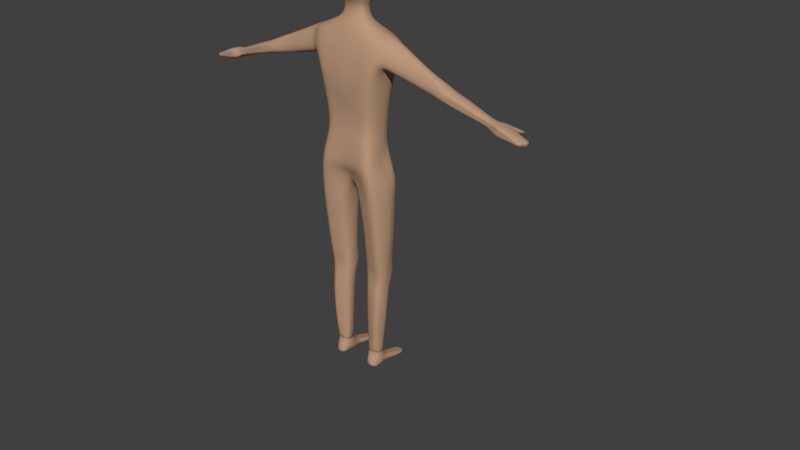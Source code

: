 # Source: default_dude.blend  (saved by Blender 3.6.11; exported with 4.5.12 LTS)
import bpy
from mathutils import Matrix  # noqa: F401  (used for matrix-valued properties, if any)

bpy.ops.wm.read_factory_settings(use_empty=True)
scene = bpy.context.scene
scene.name = 'Scene'

# ---- collections
col_collection_1 = bpy.data.collections.new('Collection 1'); scene.collection.children.link(col_collection_1)

# ---- materials (node trees are filled in below, after node groups)
mat_material = bpy.data.materials.new('Material')
mat_material.use_transparent_shadow = False

# ---- material node trees
mat_material.use_nodes = True; mat_material.node_tree.nodes.clear()
_N = mat_material.node_tree.nodes; _L = mat_material.node_tree.links
n0 = _N.new('ShaderNodeBsdfPrincipled'); n0.name = 'Principled BSDF'; n0.location = (10, 300)
n0.distribution = 'GGX'
n0.subsurface_method = 'RANDOM_WALK_SKIN'
n0.inputs[0].default_value = (0.5126, 0.3162, 0.1964, 1.0)
n0.inputs[2].default_value = 1.0
n0.inputs[3].default_value = 1.45
n0.inputs[27].default_value = (0.0, 0.0, 0.0, 1.0)
n0.inputs[28].default_value = 1.0
n1 = _N.new('ShaderNodeOutputMaterial'); n1.name = 'Material Output'; n1.location = (300, 300)
_L.new(n0.outputs[0], n1.inputs[0])
n1.is_active_output = True

# ---- world
world_world = bpy.data.worlds.new('World'); scene.world = world_world
world_world.color = (0.05088, 0.05088, 0.05088)
world_world.use_sun_shadow = False
world_world.sun_shadow_jitter_overblur = 0.0
world_world.cycles.sampling_method = 'MANUAL'

# ---- meshes
me_circle = bpy.data.meshes.new('Circle')
me_circle.from_pydata([(-6.548e-10, 0.5, 5.588e-09), (-0.09755, 0.4904, 5.588e-09), (-0.1913, 0.4619, 5.588e-09), (-0.2778, 0.4157, 5.588e-09), (-0.3536, 0.3536, 5.588e-09), (-0.4157, 0.2778, 5.588e-09), (-0.4619, 0.1913, 5.588e-09), (-0.4904, 0.09755, 5.588e-09), (-0.5, 9.546e-09, 5.588e-09), (-0.4904, -0.09755, 5.588e-09), (-0.4619, -0.1913, 5.588e-09), (-0.4157, -0.2778, 5.588e-09), (-0.3536, -0.3536, 5.588e-09), (-0.2778, -0.4157, 5.588e-09), (-0.1913, -0.4619, 5.588e-09), (-0.09755, -0.4904, 5.588e-09), (-6.548e-10, -0.5, 5.588e-09), (0.09755, -0.4904, 5.588e-09), (0.1913, -0.4619, 5.588e-09), (0.2778, -0.4157, 5.588e-09), (0.3536, -0.3536, 5.588e-09), (0.4157, -0.2778, 5.588e-09), (0.4619, -0.1913, 5.588e-09), (0.4904, -0.09755, 5.588e-09), (0.5, 9.546e-09, 5.588e-09), (0.4904, 0.09755, 5.588e-09), (0.4619, 0.1913, 5.588e-09), (0.4157, 0.2778, 5.588e-09), (0.3536, 0.3536, 5.588e-09), (0.2778, 0.4157, 5.588e-09), (0.1913, 0.4619, 5.588e-09), (0.09755, 0.4904, 5.588e-09), (-6.548e-10, 9.546e-09, 0.5), (-0.09755, 9.546e-09, 0.4904), (-0.1913, 9.546e-09, 0.4619), (-0.2778, 9.546e-09, 0.4157), (-0.3536, 9.546e-09, 0.3536), (-0.4157, 9.546e-09, 0.2778), (-0.4619, 9.546e-09, 0.1913), (-0.4904, 9.546e-09, 0.09755), (-0.5, 1.7e-08, -1.863e-09), (-0.4904, 2.445e-08, -0.09755), (-0.4619, 2.445e-08, -0.1913), (-0.4157, 3.935e-08, -0.2778), (-0.3536, 3.935e-08, -0.3536), (-0.2778, 3.935e-08, -0.4157), (-0.1913, 3.935e-08, -0.4619), (-0.09755, 3.935e-08, -0.4904), (-6.548e-10, 9.546e-09, -0.5), (0.09755, 3.935e-08, -0.4904), (0.1913, 3.935e-08, -0.4619), (0.2778, 3.935e-08, -0.4157), (0.3536, 3.935e-08, -0.3536), (0.4157, 3.935e-08, -0.2778), (0.4619, 2.445e-08, -0.1913), (0.4904, 2.445e-08, -0.09755), (0.5, 1.7e-08, -1.863e-09), (0.4904, 9.546e-09, 0.09755), (0.4619, 9.546e-09, 0.1913), (0.4157, 9.546e-09, 0.2778), (0.3536, 9.546e-09, 0.3536), (0.2778, 9.546e-09, 0.4157), (0.1913, 9.546e-09, 0.4619), (0.09755, 9.546e-09, 0.4904), (8.891e-09, 2.328e-08, 0.5), (1.425e-08, -0.09755, 0.4904), (1.425e-08, -0.1913, 0.4619), (2.915e-08, -0.2778, 0.4157), (2.915e-08, -0.3536, 0.3536), (2.915e-08, -0.4157, 0.2778), (2.915e-08, -0.4619, 0.1913), (2.915e-08, -0.4904, 0.09755), (2.915e-08, -0.5, -1.863e-09), (2.915e-08, -0.4904, -0.09755), (-6.548e-10, -0.4619, -0.1913), (-6.548e-10, -0.4157, -0.2778), (-6.548e-10, -0.3536, -0.3536), (-6.548e-10, -0.2778, -0.4157), (-1.556e-08, -0.1913, -0.4619), (-1.556e-08, -0.09755, -0.4904), (8.891e-09, 2.328e-08, -0.5), (-2.301e-08, 0.09755, -0.4904), (-3.046e-08, 0.1913, -0.4619), (-3.046e-08, 0.2778, -0.4157), (-3.046e-08, 0.3536, -0.3536), (-3.046e-08, 0.4157, -0.2778), (-3.046e-08, 0.4619, -0.1913), (-3.046e-08, 0.4904, -0.09755), (-3.046e-08, 0.5, -1.863e-09), (-6.548e-10, 0.4904, 0.09755), (-6.548e-10, 0.4619, 0.1913), (-6.548e-10, 0.4157, 0.2778), (-6.548e-10, 0.3536, 0.3536), (-6.548e-10, 0.2778, 0.4157), (-6.548e-10, 0.1913, 0.4619), (6.796e-09, 0.09755, 0.4904)], [(1, 0), (2, 1), (3, 2), (4, 3), (5, 4), (6, 5), (7, 6), (8, 7), (9, 8), (10, 9), (11, 10), (12, 11), (13, 12), (14, 13), (15, 14), (16, 15), (17, 16), (18, 17), (19, 18), (20, 19), (21, 20), (22, 21), (23, 22), (24, 23), (25, 24), (26, 25), (27, 26), (28, 27), (29, 28), (30, 29), (31, 30), (0, 31), (33, 32), (34, 33), (35, 34), (36, 35), (37, 36), (38, 37), (39, 38), (40, 39), (41, 40), (42, 41), (43, 42), (44, 43), (45, 44), (46, 45), (47, 46), (48, 47), (49, 48), (50, 49), (51, 50), (52, 51), (53, 52), (54, 53), (55, 54), (56, 55), (57, 56), (58, 57), (59, 58), (60, 59), (61, 60), (62, 61), (63, 62), (32, 63), (65, 64), (66, 65), (67, 66), (68, 67), (69, 68), (70, 69), (71, 70), (72, 71), (73, 72), (74, 73), (75, 74), (76, 75), (77, 76), (78, 77), (79, 78), (80, 79), (81, 80), (82, 81), (83, 82), (84, 83), (85, 84), (86, 85), (87, 86), (88, 87), (89, 88), (90, 89), (91, 90), (92, 91), (93, 92), (94, 93), (95, 94), (64, 95)], [])
_uv = me_circle.uv_layers.new(name='UVMap')
_uv.uv.foreach_set('vector', [])
me_circle.update()
me_cube = bpy.data.meshes.new('Cube')
me_cube.from_pydata([(0.1107, 0.08732, 0.8904), (0.1068, -0.04324, 0.9116), (0.106, -0.0128, 1.004), (0.1058, 0.02292, 1.006), (0.1308, 0.06298, 1.324), (0.1208, -0.05319, 1.325), (0.1659, -0.05352, 1.271), (0.1602, 0.05626, 1.269), (0.108, 0.08737, 1.198), (0.09919, -0.08275, 1.215), (0.1376, -0.03935, 1.238), (0.1329, 0.05581, 1.236), (0.1251, 0.07577, 1.271), (0.1312, -0.08576, 1.267), (0.1762, -0.02597, 1.31), (0.1758, 0.0234, 1.312), (0.0919, 0.06617, 1.008), (0.09352, -0.05387, 1.003), (0.1113, 1.586e-05, 0.8772), (0.1113, 0.04239, 0.888), (0.0, 0.07949, 0.9037), (0.0, -0.06393, 0.9284), (0.0, 0.06392, 1.344), (0.0, -0.05785, 1.344), (0.0, 0.0859, 1.123), (0.0, -0.08489, 1.11), (0.0, 0.09048, 1.222), (0.0, -0.08314, 1.241), (0.0, -0.07704, 1.039), (0.0, 0.07215, 1.015), (0.0, 0.04084, 1.386), (0.0, -0.0459, 1.362), (0.3286, -0.01275, 1.216), (0.3157, -0.002634, 1.188), (0.3309, 0.04184, 1.211), (0.3493, 0.02597, 1.242), (0.3438, -0.002556, 1.242), (0.3196, 0.03446, 1.185), (0.3781, -0.01713, 1.198), (0.3785, 0.04837, 1.197), (0.3881, 0.03789, 1.219), (0.3847, -0.007501, 1.221), (0.289, -0.0067, 1.264), (0.2934, 0.02824, 1.262), (0.2739, 0.04496, 1.226), (0.2306, -0.009432, 1.21), (0.2682, -0.02505, 1.233), (0.231, 0.04011, 1.209), (0.1394, -0.007077, 0.7997), (0.1361, -0.05477, 0.7942), (0.0, -0.01458, 0.7869), (0.0, 0.007816, 0.7866), (0.0, -0.04357, 0.7856), (0.1388, 0.0281, 0.8034), (0.1134, 0.1009, 0.8214), (0.0, 0.04315, 0.8076), (0.1449, -0.007387, 0.7455), (0.1279, -0.05147, 0.7436), (0.02797, -0.0144, 0.7202), (0.02795, 0.01906, 0.7202), (0.03948, -0.04057, 0.7192), (0.1445, 0.02001, 0.7452), (0.1248, 0.08247, 0.7288), (0.03946, 0.06392, 0.7071), (0.1227, -0.003873, 0.3903), (0.1155, -0.04918, 0.3997), (0.039, -0.009245, 0.4028), (0.03881, 0.01346, 0.402), (0.04689, -0.03876, 0.406), (0.1225, 0.01489, 0.3897), (0.1129, 0.03933, 0.4084), (0.0474, 0.03003, 0.4019), (0.1051, 0.01026, 0.1208), (0.09849, -0.009724, 0.1226), (0.05069, 0.007258, 0.1197), (0.04692, 0.02296, 0.1195), (0.0548, -0.01029, 0.1224), (0.1047, 0.02323, 0.1208), (0.1, 0.04853, 0.1248), (0.05375, 0.03665, 0.1198), (0.04701, -0.04201, 0.5785), (0.1251, -0.0527, 0.5833), (0.03725, -0.01106, 0.5904), (0.04657, 0.04742, 0.5788), (0.0372, 0.01629, 0.5906), (0.1385, -0.00532, 0.5936), (0.1382, 0.01762, 0.5937), (0.1225, 0.0639, 0.582), (0.05086, 0.03985, 0.284), (0.043, 0.01668, 0.2845), (0.12, 0.0001009, 0.2812), (0.1195, 0.01712, 0.281), (0.1105, 0.05499, 0.2844), (0.1086, -0.02405, 0.2886), (0.04797, -0.00243, 0.2858), (0.05228, -0.01446, 0.2895), (0.04663, -0.04187, 0.4406), (0.03872, -0.009449, 0.4416), (0.047, 0.03255, 0.4404), (0.126, -0.00438, 0.4331), (0.1173, -0.05235, 0.4366), (0.03841, 0.01377, 0.4419), (0.1259, 0.0153, 0.4336), (0.1152, 0.04351, 0.4369), (0.04096, 0.01401, 0.3635), (0.1203, 0.01481, 0.3526), (0.1112, 0.04565, 0.3534), (0.04312, -0.006286, 0.3646), (0.04896, 0.035, 0.3626), (0.1207, -0.002767, 0.3533), (0.1105, -0.03334, 0.3627), (0.05207, -0.02336, 0.3677), (0.1151, -0.04649, 0.4722), (0.03819, 0.01451, 0.4744), (0.1285, 0.01601, 0.4686), (0.1168, 0.04837, 0.4589), (0.0504, -0.03607, 0.4742), (0.03837, -0.009413, 0.474), (0.04711, 0.03637, 0.4707), (0.1288, -0.004402, 0.4683), (0.09574, -0.0189, 0.05186), (0.05311, -0.01959, 0.0538), (0.05619, 0.04027, 0.08614), (0.09731, 0.04046, 0.08666), (0.1033, 0.02246, 0.08633), (0.05773, -0.007529, 0.08523), (0.0502, 0.02219, 0.08465), (0.05379, 0.007257, 0.08499), (0.09623, -0.007652, 0.08592), (0.1034, 0.01052, 0.08597), (0.1026, -0.09034, 0.0279), (0.05263, -0.09114, 0.02932), (0.09795, -0.1284, 0.01565), (0.05767, -0.128, 0.01759), (0.09691, -0.1292, 0.01556), (0.05744, -0.1297, 0.01615), (0.09784, -0.1281, 0.01642), (0.05765, -0.1272, 0.01496), (0.1026, -0.07887, 0.01171), (0.05679, -0.07909, 0.0116), (0.09708, 0.007749, 0.02334), (0.05271, 0.03323, 1.378), (0.09706, 0.05744, 0.02285), (0.05674, 0.05732, 0.02273), (0.09642, 0.05534, 0.04724), (0.05742, 0.05525, 0.04763), (0.09613, 0.04342, 0.06751), (0.05693, 0.04301, 0.06718), (0.1038, 0.02088, 0.0623), (0.1042, 0.008948, 0.06152), (0.107, 0.02118, 0.04505), (0.1071, 0.007795, 0.04508), (0.1007, 0.02225, 0.02837), (0.1013, 0.007001, 0.02926), (0.09725, 0.03478, 0.01885), (0.05224, -0.03357, 1.36), (0.1048, -0.1005, 0.01836), (0.1075, -0.07935, 0.02462), (0.103, -0.02931, 0.03641), (0.09708, -0.03096, 0.01934), (0.05663, -0.02612, 0.02497), (0.04623, 0.02289, 0.04712), (0.04627, 0.007225, 0.04672), (0.05746, 0.03394, 0.01823), (0.05667, 0.007271, 0.02342), (0.05622, -0.04943, 0.03875), (0.05519, -0.1031, 0.02179), (0.05885, -0.1286, 0.01683), (0.05862, -0.1289, 0.01622), (0.05448, -0.09682, 0.01431), (0.05778, -0.04617, 0.02237), (0.05006, 0.005737, 0.03187), (0.05092, -0.007132, 0.05135), (0.05513, -0.02695, 0.03361), (0.05325, -0.007103, 0.02629), (0.05211, -0.08745, 0.01789), (0.05732, -0.05167, 0.02648), (0.05258, -0.009486, 0.03266), (0.0, 0.03891, 1.437), (0.0, -0.03147, 1.418), (0.03785, 0.02976, 1.433), (0.03664, -0.02183, 1.419), (0.0, 0.07951, 1.485), (0.0, -0.06415, 1.432), (0.05167, 0.0646, 1.476), (0.04878, -0.04684, 1.432), (0.0, 0.07647, 1.583), (0.0, -0.07173, 1.518), (0.05411, 0.06276, 1.582), (0.07134, -0.05127, 1.535), (0.0, 0.05102, 1.605), (0.0, -0.05785, 1.589), (0.05575, 0.03503, 1.602), (0.05607, -0.04149, 1.591), (0.0, 0.002396, 1.617), (0.0, -0.01586, 1.614), (0.03793, -0.0002985, 1.617), (0.0379, -0.01305, 1.615), (0.1056, 0.004327, 1.005), (0.1827, -0.001522, 1.321), (0.1368, 0.005822, 1.222), (0.1112, 0.02214, 0.8822), (0.346, 0.01528, 1.24), (0.3161, 0.02028, 1.19), (0.3664, 0.00476, 1.173), (0.2334, 0.01664, 1.207), (0.2906, 0.01021, 1.266), (0.1391, 0.01089, 0.8011), (0.1446, 0.006298, 0.7451), (0.1224, 0.005852, 0.3899), (0.1047, 0.01633, 0.1208), (0.1381, 0.006065, 0.5936), (0.1195, 0.008072, 0.2811), (0.1257, 0.005897, 0.4334), (0.1202, 0.00582, 0.3528), (0.1285, 0.005934, 0.4685), (0.0558, -0.0002845, 1.369), (0.04008, 0.005285, 1.424), (0.06467, 0.002128, 1.448), (0.0, -0.006683, 1.615), (0.08319, -0.0007113, 1.552), (0.05955, -0.004035, 1.597), (0.03444, -0.006588, 1.615), (0.367, 0.04296, 1.177), (0.3812, 0.01213, 1.226), (0.3678, -0.008016, 1.178), (0.4071, 0.01217, 1.163), (0.4066, 0.04556, 1.169), (0.4218, 0.01317, 1.212), (0.4169, -0.02052, 1.194), (0.4081, -0.0213, 1.168), (0.4188, 0.04525, 1.201), (0.4496, 0.01119, 1.152), (0.4493, 0.04328, 1.157), (0.4631, 0.01271, 1.196), (0.4581, -0.0209, 1.184), (0.4481, -0.02071, 1.156), (0.4613, 0.04386, 1.19), (0.5598, 0.005626, 1.118), (0.5631, 0.02344, 1.126), (0.5714, 0.006439, 1.148), (0.5697, -0.01266, 1.14), (0.5633, -0.01213, 1.125), (0.5706, 0.02418, 1.144), (0.5934, 0.005547, 1.104), (0.5957, 0.03772, 1.109), (0.6088, 0.00629, 1.143), (0.6088, -0.02883, 1.136), (0.5969, -0.02784, 1.109), (0.6106, 0.03886, 1.142), (0.7002, 0.0007579, 1.085), (0.6861, 0.03471, 1.096), (0.7078, 0.0009521, 1.102), (0.6944, -0.01802, 1.1), (0.6911, -0.01734, 1.094), (0.6901, 0.03537, 1.105), (0.6316, -0.02521, 1.124), (0.6386, 0.01109, 1.133), (0.6236, 0.01024, 1.097), (0.6238, -0.02463, 1.107), (0.6352, 0.03806, 1.132), (0.6232, 0.03705, 1.105), (0.6525, -0.05525, 1.11), (0.6494, -0.05518, 1.104), (0.6504, -0.05496, 1.105), (0.6527, -0.05495, 1.109), (0.4129, -0.01678, 1.18), (0.4122, 0.04064, 1.184), (0.4532, -0.01706, 1.17), (0.4553, 0.03948, 1.174), (0.5667, -0.01041, 1.133), (0.5668, 0.02154, 1.135), (0.6053, -0.02629, 1.122), (0.6035, 0.03599, 1.126), (0.7015, 0.0005792, 1.095), (0.692, -0.01684, 1.097), (0.6875, 0.03393, 1.101), (0.6301, 0.03515, 1.118), (0.6201, -0.0242, 1.118), (0.6511, -0.05367, 1.107), (0.6501, -0.05543, 1.107), (0.6509, -0.01941, 1.119), (0.6667, -0.01874, 1.112), (0.6825, -0.01807, 1.105), (0.644, 0.007959, 1.095), (0.6656, 0.005482, 1.093), (0.6874, 0.003027, 1.09), (0.6492, 0.03714, 1.125), (0.6641, 0.03633, 1.117), (0.6789, 0.03551, 1.11), (0.6947, 0.003628, 1.106), (0.6759, 0.006151, 1.115), (0.657, 0.00869, 1.124), (0.6781, -0.01746, 1.096), (0.6602, -0.01804, 1.099), (0.6425, -0.01864, 1.101), (0.6739, 0.03474, 1.098), (0.6565, 0.03546, 1.1), (0.6393, 0.0362, 1.103), (0.6458, 0.03435, 1.114), (0.6619, 0.03356, 1.109), (0.6779, 0.03277, 1.104), (0.6477, -0.01689, 1.11), (0.6645, -0.01631, 1.105), (0.6814, -0.01574, 1.101), (0.1087, -0.006392, 0.9405), (0.09391, 0.07675, 0.9491), (0.09243, -0.04855, 0.9572), (0.1085, 0.03266, 0.9471), (0.0, -0.07041, 0.9836), (0.0, 0.07582, 0.9596), (0.1084, 0.01323, 0.9436), (0.1193, 0.03936, 1.121), (0.09993, 0.07677, 1.103), (0.08861, -0.07321, 1.109), (0.0, 0.07344, 1.069), (0.0, -0.08231, 1.074), (0.1218, -0.02608, 1.121), (0.1212, 0.005075, 1.114), (0.1215, -0.049, 0.8529), (0.1254, -0.003531, 0.8384), (0.1251, 0.03525, 0.8457), (0.1121, 0.0941, 0.8559), (0.0, 0.08034, 0.8461), (0.0, -0.05863, 0.857), (0.1251, 0.01652, 0.8416), (0.2028, 0.02451, 1.3), (0.1864, 0.05366, 1.259), (0.1894, -0.04697, 1.262), (0.2022, -0.02154, 1.3), (0.159, -0.03247, 1.232), (0.1555, 0.0522, 1.23), (0.2075, 0.001174, 1.308), (0.159, 0.008309, 1.219), (0.04322, -0.02427, 1.389), (0.0, -0.03414, 1.39), (0.04392, 0.02771, 1.404), (0.0, 0.03495, 1.41), (0.04539, 0.00223, 1.396), (0.0554, 0.0689, 1.545), (0.06297, -0.04989, 1.481), (0.0, 0.08366, 1.552), (0.0, -0.07063, 1.47), (0.08237, 0.002931, 1.505), (0.05537, 0.08341, 0.8971), (0.0654, 0.06345, 1.334), (0.05398, 0.08664, 1.16), (0.06253, 0.08312, 1.246), (0.04595, 0.06916, 1.012), (0.05672, 0.07201, 0.8145), (0.0821, 0.0732, 0.718), (0.08014, 0.03468, 0.4051), (0.07688, 0.04259, 0.1223), (0.08455, 0.05566, 0.5804), (0.08069, 0.04742, 0.2842), (0.08108, 0.03803, 0.4387), (0.08009, 0.04033, 0.358), (0.08197, 0.04237, 0.4648), (0.04695, 0.07628, 0.9543), (0.04996, 0.0751, 1.086), (0.05605, 0.08722, 0.851), (0.05341, -0.05358, 0.92), (0.06573, -0.05552, 1.343), (0.04959, -0.08382, 1.163), (0.06558, -0.08445, 1.254), (0.04676, -0.06546, 1.021), (0.06806, -0.04917, 0.7899), (0.08371, -0.04602, 0.7314), (0.08118, -0.04397, 0.4028), (0.07664, -0.01, 0.1225), (0.08606, -0.04735, 0.5809), (0.08044, -0.01925, 0.289), (0.08196, -0.04711, 0.4386), (0.08129, -0.02835, 0.3652), (0.08277, -0.04128, 0.4732), (0.04621, -0.05948, 0.9704), (0.04431, -0.07776, 1.092), (0.06074, -0.05382, 0.8549), (0.1446, -0.001151, 1.335), (0.1299, -0.02881, 1.329), (0.1399, 0.02626, 1.331), (0.5893, -0.02074, 1.138), (0.5901, 0.006364, 1.146), (0.5766, 0.005586, 1.111), (0.5801, -0.01999, 1.117), (0.5906, 0.03152, 1.143), (0.5794, 0.03058, 1.117), (0.5851, 0.02877, 1.131), (0.586, -0.01835, 1.127), (0.6327, -0.03474, 1.106), (0.6415, -0.04485, 1.106), (0.6319, -0.04607, 1.106), (0.6144, -0.03696, 1.108), (0.6386, -0.03512, 1.119), (0.6457, -0.04504, 1.114), (0.6379, -0.04644, 1.119), (0.6234, -0.03764, 1.127), (0.6205, -0.03542, 1.117), (0.6358, -0.04454, 1.112), (0.6301, -0.03461, 1.115), (0.6401, -0.04502, 1.111), (0.5897, -0.005908, 1.142), (0.6707, -0.007729, 1.113), (0.6349, -0.008307, 1.128), (0.6533, -0.008419, 1.121), (0.7016, -0.007815, 1.101), (0.6088, -0.009372, 1.14), (0.6887, -0.007043, 1.105), (0.6958, -0.007919, 1.089), (0.6973, -0.00708, 1.096), (0.6237, -0.00954, 1.103), (0.6829, -0.006946, 1.093), (0.6625, -0.008044, 1.096), (0.5952, -0.01235, 1.106), (0.643, -0.00929, 1.099), (0.5784, -0.007621, 1.114), (0.5903, 0.01948, 1.144), (0.6534, 0.02175, 1.124), (0.6097, 0.0232, 1.143), (0.6871, 0.01903, 1.108), (0.6371, 0.02303, 1.132), (0.6984, 0.01925, 1.104), (0.6703, 0.02039, 1.116), (0.6946, 0.01691, 1.098), (0.6933, 0.0174, 1.091), (0.6424, 0.0178, 1.098), (0.6235, 0.01793, 1.099), (0.578, 0.01841, 1.114), (0.5943, 0.01819, 1.106), (0.6812, 0.01752, 1.094), (0.6619, 0.01766, 1.096)], [], [(36, 32, 38, 41), (44, 43, 35, 34), (6, 14, 5, 13), (313, 8, 11, 312), (318, 200, 10, 317), (12, 4, 15, 7), (335, 334, 181, 179), (306, 16, 3, 308), (317, 10, 9, 314), (8, 12, 7, 11), (4, 345, 141, 380), (311, 198, 2, 305), (10, 6, 13, 9), (305, 2, 17, 307), (34, 35, 40, 39), (206, 42, 36, 202), (359, 348, 29, 315), (375, 365, 28, 309), (363, 364, 27, 25), (345, 347, 26, 22), (376, 363, 25, 316), (347, 346, 24, 26), (358, 344, 20, 310), (364, 362, 23, 27), (14, 379, 5), (46, 45, 33, 32), (42, 46, 32, 36), (205, 47, 37, 203), (47, 44, 34, 37), (202, 36, 41, 224), (203, 37, 223, 204), (37, 34, 39, 223), (32, 33, 225, 38), (331, 327, 44, 47), (333, 331, 47, 205), (329, 328, 46, 42), (328, 330, 45, 46), (332, 329, 42, 206), (327, 326, 43, 44), (320, 319, 49, 48), (349, 54, 62, 350), (322, 321, 53, 54), (360, 322, 54, 349), (377, 324, 52, 366), (325, 320, 48, 207), (372, 96, 68, 368), (50, 51, 59, 58), (366, 52, 60, 367), (52, 50, 58, 60), (51, 55, 63, 59), (207, 48, 56, 208), (54, 53, 61, 62), (48, 49, 57, 56), (89, 88, 79, 75), (96, 97, 66, 68), (101, 98, 71, 67), (213, 99, 64, 209), (103, 102, 69, 70), (99, 100, 65, 64), (355, 103, 70, 351), (97, 101, 67, 66), (75, 79, 122, 126), (212, 90, 72, 210), (92, 91, 77, 78), (90, 93, 73, 72), (354, 92, 78, 352), (94, 89, 75, 74), (371, 95, 76, 369), (95, 94, 74, 76), (58, 59, 84, 82), (350, 62, 87, 353), (56, 57, 81, 85), (62, 61, 86, 87), (208, 56, 85, 211), (59, 63, 83, 84), (60, 58, 82, 80), (367, 60, 80, 370), (111, 107, 94, 95), (373, 111, 95, 371), (107, 104, 89, 94), (356, 106, 92, 354), (109, 110, 93, 90), (106, 105, 91, 92), (214, 109, 90, 212), (104, 108, 88, 89), (117, 113, 101, 97), (357, 115, 103, 355), (119, 112, 100, 99), (115, 114, 102, 103), (215, 119, 99, 213), (113, 118, 98, 101), (116, 117, 97, 96), (374, 116, 96, 372), (67, 71, 108, 104), (209, 64, 109, 214), (70, 69, 105, 106), (64, 65, 110, 109), (351, 70, 106, 356), (66, 67, 104, 107), (368, 68, 111, 373), (68, 66, 107, 111), (370, 80, 116, 374), (80, 82, 117, 116), (84, 83, 118, 113), (211, 85, 119, 215), (87, 86, 114, 115), (85, 81, 112, 119), (353, 87, 115, 357), (82, 84, 113, 117), (79, 352, 78, 123, 122), (72, 73, 128, 129), (78, 77, 124, 123), (77, 210, 72, 129, 124), (123, 124, 129, 128, 125, 127, 126, 122), (74, 75, 126, 127), (73, 369, 76, 125, 128), (76, 74, 127, 125), (128, 125, 121, 120), (120, 121, 165, 131, 130), (130, 131, 166, 133, 132), (132, 133, 167, 135, 134), (134, 135, 168, 137, 136), (136, 137, 169, 139, 138), (140, 159, 160, 174, 164), (140, 164, 163, 154), (154, 163, 143, 142), (142, 143, 145, 144), (144, 145, 147, 146), (123, 146, 147, 122), (129, 149, 148, 124), (149, 151, 150, 148), (151, 153, 152, 150), (153, 140, 154, 152), (149, 129, 128, 120), (146, 123, 124, 148), (144, 146, 148, 150), (142, 144, 150, 152), (152, 154, 142), (151, 149, 120, 158), (120, 130, 157, 158), (130, 132, 134, 156, 157), (138, 139, 170, 160, 159), (151, 158, 159, 140, 153), (159, 158, 157, 138), (136, 138, 157, 156, 134), (127, 126, 161, 162), (162, 161, 163, 164, 171), (121, 125, 127, 162, 172), (161, 126, 122, 147, 145), (143, 163, 161, 145), (177, 174, 160, 173), (176, 170, 139, 175), (131, 175, 139, 169, 137, 168, 135, 167, 133, 166), (165, 176, 175, 131), (121, 173, 176, 165), (173, 160, 170, 176), (172, 177, 173, 121), (162, 171, 177, 172), (171, 164, 174, 177), (199, 378, 379, 14), (217, 180, 184, 218), (338, 336, 180, 217), (336, 337, 178, 180), (343, 339, 188, 220), (180, 178, 182, 184), (179, 181, 185, 183), (188, 186, 190, 192), (339, 341, 186, 188), (342, 340, 189, 187), (191, 193, 197, 195), (187, 189, 193, 191), (220, 188, 192, 221), (222, 219, 195, 197), (221, 192, 196, 222), (192, 190, 194, 196), (193, 221, 222, 197), (196, 194, 219, 222), (189, 220, 221, 193), (340, 343, 220, 189), (334, 338, 217, 181), (181, 217, 218, 185), (15, 380, 378, 199), (86, 211, 215, 114), (69, 209, 214, 105), (114, 215, 213, 102), (105, 214, 212, 91), (61, 208, 211, 86), (91, 212, 210, 77), (102, 213, 209, 69), (53, 207, 208, 61), (321, 325, 207, 53), (326, 332, 206, 43), (330, 333, 205, 45), (33, 203, 204, 225), (35, 202, 224, 40), (45, 205, 203, 33), (43, 206, 202, 35), (308, 3, 198, 311), (312, 11, 200, 318), (225, 204, 226, 230), (224, 41, 229, 228), (230, 226, 232, 236), (228, 229, 235, 234), (38, 225, 230, 266), (39, 40, 231, 267), (204, 223, 227, 226), (40, 224, 228, 231), (236, 232, 238, 242), (234, 235, 241, 240), (266, 230, 236, 268), (267, 231, 237, 269), (231, 228, 234, 237), (226, 227, 233, 232), (384, 415, 413, 248), (382, 401, 406, 246), (268, 236, 242, 270), (269, 237, 243, 271), (237, 234, 240, 243), (232, 233, 239, 238), (293, 411, 408, 254), (290, 407, 405, 252), (388, 384, 248, 272), (387, 385, 249, 273), (385, 416, 418, 249), (383, 427, 428, 244), (274, 409, 408, 250), (276, 423, 424, 251), (304, 293, 254, 275), (301, 289, 255, 276), (286, 429, 424, 250), (289, 419, 421, 255), (249, 418, 420, 260), (244, 428, 426, 258), (273, 249, 260, 277), (391, 390, 264, 263), (246, 406, 403, 257), (248, 413, 410, 259), (279, 263, 264, 280), (400, 394, 265, 280), (398, 391, 263, 279), (394, 395, 262, 265), (395, 398, 279, 262), (390, 400, 280, 264), (262, 279, 280, 265), (245, 273, 277, 261), (296, 301, 276, 251), (283, 304, 275, 253), (255, 421, 423, 276), (252, 405, 409, 274), (386, 387, 273, 245), (381, 388, 272, 247), (233, 269, 271, 239), (235, 268, 270, 241), (227, 267, 269, 233), (229, 266, 268, 235), (223, 39, 267, 227), (41, 38, 266, 229), (256, 278, 302, 281), (281, 302, 303, 282), (282, 303, 304, 283), (261, 277, 299, 298), (298, 299, 300, 297), (297, 300, 301, 296), (260, 420, 417, 287), (287, 417, 422, 288), (288, 422, 419, 289), (258, 426, 425, 284), (284, 425, 430, 285), (285, 430, 429, 286), (277, 260, 287, 299), (299, 287, 288, 300), (300, 288, 289, 301), (278, 259, 295, 302), (302, 295, 294, 303), (303, 294, 293, 304), (257, 403, 404, 292), (292, 404, 402, 291), (291, 402, 407, 290), (259, 410, 414, 295), (295, 414, 412, 294), (294, 412, 411, 293), (19, 308, 311, 201), (348, 358, 310, 29), (361, 375, 309, 21), (18, 305, 307, 1), (201, 311, 305, 18), (0, 306, 308, 19), (3, 312, 318, 198), (365, 376, 316, 28), (346, 359, 315, 24), (2, 317, 314, 17), (198, 318, 317, 2), (16, 313, 312, 3), (19, 201, 325, 321), (201, 18, 320, 325), (361, 21, 324, 377), (344, 0, 322, 360), (0, 19, 321, 322), (18, 1, 319, 320), (10, 200, 333, 330), (15, 199, 332, 326), (7, 15, 326, 327), (199, 14, 329, 332), (6, 10, 330, 328), (14, 6, 328, 329), (200, 11, 331, 333), (11, 7, 327, 331), (155, 216, 338, 334), (141, 30, 337, 336), (216, 141, 336, 338), (31, 155, 334, 335), (185, 218, 343, 340), (183, 185, 340, 342), (184, 182, 341, 339), (218, 184, 339, 343), (20, 344, 360, 323), (8, 313, 359, 346), (16, 306, 358, 348), (83, 353, 357, 118), (71, 351, 356, 108), (118, 357, 355, 98), (108, 356, 354, 88), (63, 350, 353, 83), (88, 354, 352, 79), (98, 355, 351, 71), (323, 360, 349, 55), (55, 349, 350, 63), (306, 0, 344, 358), (12, 8, 346, 347), (4, 12, 347, 345), (313, 16, 348, 359), (1, 361, 377, 319), (17, 314, 376, 365), (1, 307, 375, 361), (81, 370, 374, 112), (65, 368, 373, 110), (112, 374, 372, 100), (110, 373, 371, 93), (57, 367, 370, 81), (93, 371, 369, 73), (49, 366, 367, 57), (100, 372, 368, 65), (319, 377, 366, 49), (13, 5, 362, 364), (314, 9, 363, 376), (9, 13, 364, 363), (307, 17, 365, 375), (362, 155, 31, 23), (141, 345, 22, 30), (379, 378, 216, 155), (380, 15, 4), (5, 379, 155, 362), (378, 380, 141, 216), (241, 270, 388, 381), (239, 271, 387, 386), (238, 239, 427, 383), (243, 416, 385), (271, 243, 385, 387), (270, 242, 384, 388), (240, 241, 401, 382), (242, 415, 384), (259, 278, 399, 389), (389, 399, 400, 390), (247, 272, 397, 396), (396, 397, 398, 395), (256, 247, 396, 393), (393, 396, 395, 394), (272, 248, 392, 397), (397, 392, 391, 398), (278, 256, 393, 399), (399, 393, 394, 400), (248, 259, 389, 392), (392, 389, 390, 391), (401, 241, 381), (405, 407, 283, 253), (404, 403, 256, 281), (406, 401, 381, 247), (403, 406, 247, 256), (402, 404, 281, 282), (407, 402, 282, 283), (409, 405, 253, 275), (408, 409, 275, 254), (408, 411, 286, 250), (413, 415, 383, 244), (414, 410, 258, 284), (415, 242, 238, 383), (412, 414, 284, 285), (411, 412, 285, 286), (410, 413, 244, 258), (418, 416, 382, 246), (422, 417, 292, 291), (416, 243, 240, 382), (421, 419, 290, 252), (419, 422, 291, 290), (420, 418, 246, 257), (417, 420, 257, 292), (423, 421, 252, 274), (424, 423, 274, 250), (430, 425, 298, 297), (427, 239, 386), (429, 430, 297, 296), (428, 427, 386, 245), (426, 428, 245, 261), (424, 429, 296, 251), (425, 426, 261, 298)])
me_cube.polygons.foreach_set('use_smooth', [True] * 405)
_uv = me_cube.uv_layers.new(name='UVMap')
_uv.uv.foreach_set('vector', [0.1989, 0.4628, 0.1968, 0.4598, 0.1996, 0.4598, 0.2001, 0.4607, 0.2117, 0.4592, 0.2054, 0.4689, 0.202, 0.4628, 0.2045, 0.4599, 0.1458, 0.4724, 0.1748, 0.5064, 0.1462, 0.5345, 0.1177, 0.4715, 0.2816, 0.3406, 0.2887, 0.4189, 0.2534, 0.4333, 0.2359, 0.3469, 0.2021, 0.3327, 0.2018, 0.4056, 0.1502, 0.4317, 0.1683, 0.3452, 0.2621, 0.4736, 0.2528, 0.5386, 0.2231, 0.5081, 0.2546, 0.4729, 0.06749, 0.6647, 0.1481, 0.6638, 0.145, 0.7145, 0.06915, 0.6935, 0.2714, 0.2166, 0.2746, 0.2622, 0.2184, 0.2606, 0.2227, 0.2206, 0.1683, 0.3452, 0.1502, 0.4317, 0.09136, 0.4298, 0.1142, 0.3425, 0.2887, 0.4189, 0.2621, 0.4736, 0.2546, 0.4729, 0.2534, 0.4333, 0.2528, 0.5386, 0.3046, 0.5745, 0.2361, 0.6203, 0.2269, 0.5407, 0.2076, 0.2192, 0.2023, 0.2598, 0.1863, 0.2587, 0.1928, 0.2172, 0.1502, 0.4317, 0.1458, 0.4724, 0.1177, 0.4715, 0.09136, 0.4298, 0.1928, 0.2172, 0.1863, 0.2587, 0.137, 0.2552, 0.1448, 0.2213, 0.2045, 0.4599, 0.202, 0.4628, 0.2012, 0.4608, 0.2016, 0.4598, 0.2002, 0.4696, 0.1951, 0.4686, 0.1989, 0.4628, 0.2005, 0.4631, 0.3449, 0.3312, 0.3376, 0.2658, 0.4006, 0.2693, 0.4081, 0.3218, 0.08781, 0.2149, 0.07634, 0.2575, 0.01567, 0.2598, 0.03085, 0.2084, 0.04572, 0.3785, 0.05891, 0.4702, 8.37e-05, 0.4688, 8.388e-05, 0.3272, 0.3046, 0.5745, 0.3338, 0.4787, 0.4055, 0.4839, 0.3563, 0.6105, 0.06103, 0.318, 0.04572, 0.3785, 8.388e-05, 0.3272, 0.007876, 0.2935, 0.3338, 0.4787, 0.3522, 0.3966, 0.4156, 0.3742, 0.4055, 0.4839, 0.3305, 0.2149, 0.3234, 0.164, 0.3785, 0.157, 0.3896, 0.2132, 0.05891, 0.4702, 0.09335, 0.5641, 0.04053, 0.5937, 8.37e-05, 0.4688, 0.1748, 0.5064, 0.166, 0.5462, 0.1462, 0.5345, 0.1894, 0.459, 0.1907, 0.4415, 0.1985, 0.4562, 0.1968, 0.4598, 0.1951, 0.4686, 0.1894, 0.459, 0.1968, 0.4598, 0.1989, 0.4628, 0.201, 0.4396, 0.2113, 0.4418, 0.2028, 0.4563, 0.2007, 0.4558, 0.2113, 0.4418, 0.2117, 0.4592, 0.2045, 0.4599, 0.2028, 0.4563, 0.2005, 0.4631, 0.1989, 0.4628, 0.2001, 0.4607, 0.2006, 0.4608, 0.2007, 0.4558, 0.2028, 0.4563, 0.2013, 0.4588, 0.2007, 0.4587, 0.2028, 0.4563, 0.2045, 0.4599, 0.2016, 0.4598, 0.2013, 0.4588, 0.1968, 0.4598, 0.1985, 0.4562, 0.2, 0.4588, 0.1996, 0.4598, 0.2324, 0.4375, 0.2331, 0.466, 0.2117, 0.4592, 0.2113, 0.4418, 0.2014, 0.4226, 0.2324, 0.4375, 0.2113, 0.4418, 0.201, 0.4396, 0.1849, 0.4875, 0.1676, 0.4657, 0.1894, 0.459, 0.1951, 0.4686, 0.1676, 0.4657, 0.1705, 0.4366, 0.1907, 0.4415, 0.1894, 0.459, 0.1997, 0.4907, 0.1849, 0.4875, 0.1951, 0.4686, 0.2002, 0.4696, 0.2331, 0.466, 0.2142, 0.4885, 0.2054, 0.4689, 0.2117, 0.4592, 0.2001, 0.1568, 0.1667, 0.1588, 0.1808, 0.1301, 0.201, 0.138, 0.2813, 0.08909, 0.252, 0.133, 0.2251, 0.1128, 0.2277, 0.09599, 0.2601, 0.152, 0.2207, 0.16, 0.2145, 0.1393, 0.252, 0.133, 0.3023, 0.1265, 0.2601, 0.152, 0.252, 0.133, 0.2813, 0.08909, 0.125, 0.1259, 0.08323, 0.09303, 0.1204, 0.02915, 0.1506, 0.07965, 0.2102, 0.1589, 0.2001, 0.1568, 0.201, 0.138, 0.2075, 0.1391, 0.2087, 0.09879, 0.2087, 0.09866, 0.2088, 0.09872, 0.2088, 0.09879, 0.1711, 8.37e-05, 0.23, 0.0001277, 0.2099, 0.06211, 0.194, 0.0655, 0.1506, 0.07965, 0.1204, 0.02915, 0.1818, 0.07688, 0.1867, 0.09628, 0.1204, 0.02915, 0.1711, 8.37e-05, 0.194, 0.0655, 0.1818, 0.07688, 0.23, 0.0001277, 0.3106, 0.04523, 0.2304, 0.0792, 0.2099, 0.06211, 0.2075, 0.1391, 0.201, 0.138, 0.2036, 0.1222, 0.2065, 0.1226, 0.252, 0.133, 0.2145, 0.1393, 0.2093, 0.1225, 0.2251, 0.1128, 0.201, 0.138, 0.1808, 0.1301, 0.1917, 0.1157, 0.2036, 0.1222, 0.2089, 0.0988, 0.2089, 0.0988, 0.2089, 0.09881, 0.2089, 0.09881, 0.2087, 0.09866, 0.2088, 0.09857, 0.2088, 0.09869, 0.2088, 0.09872, 0.2089, 0.09857, 0.209, 0.09864, 0.2089, 0.09872, 0.2089, 0.09869, 0.2089, 0.09904, 0.2088, 0.09904, 0.2088, 0.09891, 0.2089, 0.09891, 0.2091, 0.09893, 0.2089, 0.09903, 0.2089, 0.0989, 0.209, 0.09889, 0.2088, 0.09904, 0.2086, 0.09892, 0.2088, 0.09887, 0.2088, 0.09891, 0.209, 0.09878, 0.2091, 0.09893, 0.209, 0.09889, 0.209, 0.0988, 0.2088, 0.09857, 0.2089, 0.09857, 0.2089, 0.09869, 0.2088, 0.09869, 0.2089, 0.09881, 0.2089, 0.09881, 0.2089, 0.09881, 0.2089, 0.09881, 0.2089, 0.09882, 0.2089, 0.09882, 0.2089, 0.09881, 0.2089, 0.09881, 0.2089, 0.09881, 0.2089, 0.09882, 0.2089, 0.09881, 0.2089, 0.09881, 0.2089, 0.09882, 0.2089, 0.09882, 0.2089, 0.09881, 0.2089, 0.09881, 0.2089, 0.09881, 0.2089, 0.09881, 0.2089, 0.09881, 0.2089, 0.09881, 0.2089, 0.0988, 0.2089, 0.0988, 0.2089, 0.09881, 0.2089, 0.09881, 0.2089, 0.09881, 0.2089, 0.0988, 0.2089, 0.09881, 0.2089, 0.09881, 0.2089, 0.0988, 0.2089, 0.0988, 0.2089, 0.09881, 0.2089, 0.09881, 0.194, 0.0655, 0.2099, 0.06211, 0.2093, 0.09573, 0.2082, 0.09588, 0.2277, 0.09599, 0.2251, 0.1128, 0.2116, 0.1004, 0.2111, 0.09864, 0.2036, 0.1222, 0.1917, 0.1157, 0.2065, 0.1006, 0.2085, 0.1022, 0.2251, 0.1128, 0.2093, 0.1225, 0.2094, 0.1021, 0.2116, 0.1004, 0.2065, 0.1226, 0.2036, 0.1222, 0.2085, 0.1022, 0.2089, 0.1022, 0.2099, 0.06211, 0.2304, 0.0792, 0.2106, 0.09686, 0.2093, 0.09573, 0.1818, 0.07688, 0.194, 0.0655, 0.2082, 0.09588, 0.2071, 0.09708, 0.1867, 0.09628, 0.1818, 0.07688, 0.2071, 0.09708, 0.2068, 0.09885, 0.2088, 0.09876, 0.2088, 0.09875, 0.2089, 0.0988, 0.2089, 0.0988, 0.2088, 0.0988, 0.2088, 0.09876, 0.2089, 0.0988, 0.2089, 0.09881, 0.2088, 0.09875, 0.2089, 0.09875, 0.2089, 0.0988, 0.2089, 0.0988, 0.2089, 0.0988, 0.2089, 0.09884, 0.2089, 0.09881, 0.2089, 0.09881, 0.2089, 0.09886, 0.2088, 0.09884, 0.2089, 0.09882, 0.2089, 0.09882, 0.2089, 0.09884, 0.2089, 0.09886, 0.2089, 0.09882, 0.2089, 0.09881, 0.2089, 0.09886, 0.2089, 0.09886, 0.2089, 0.09882, 0.2089, 0.09882, 0.2089, 0.09875, 0.2089, 0.09877, 0.2089, 0.0988, 0.2089, 0.0988, 0.2088, 0.0984, 0.209, 0.0984, 0.2089, 0.09857, 0.2088, 0.09857, 0.2092, 0.09875, 0.2092, 0.09898, 0.2091, 0.09893, 0.209, 0.09878, 0.2088, 0.09926, 0.2084, 0.09901, 0.2086, 0.09892, 0.2088, 0.09904, 0.2092, 0.09898, 0.209, 0.09924, 0.2089, 0.09903, 0.2091, 0.09893, 0.2089, 0.09926, 0.2088, 0.09926, 0.2088, 0.09904, 0.2089, 0.09904, 0.209, 0.0984, 0.2092, 0.09852, 0.209, 0.09864, 0.2089, 0.09857, 0.2086, 0.09854, 0.2088, 0.0984, 0.2088, 0.09857, 0.2087, 0.09866, 0.2085, 0.09877, 0.2086, 0.09854, 0.2087, 0.09866, 0.2087, 0.09879, 0.2089, 0.09869, 0.2089, 0.09872, 0.2089, 0.09877, 0.2089, 0.09875, 0.2089, 0.09891, 0.2088, 0.09891, 0.2089, 0.09886, 0.2089, 0.09886, 0.209, 0.09889, 0.2089, 0.0989, 0.2089, 0.09886, 0.2089, 0.09884, 0.2088, 0.09891, 0.2088, 0.09887, 0.2088, 0.09884, 0.2089, 0.09886, 0.209, 0.0988, 0.209, 0.09889, 0.2089, 0.09884, 0.2089, 0.0988, 0.2088, 0.09869, 0.2089, 0.09869, 0.2089, 0.09875, 0.2088, 0.09875, 0.2088, 0.09879, 0.2088, 0.09872, 0.2088, 0.09876, 0.2088, 0.0988, 0.2088, 0.09872, 0.2088, 0.09869, 0.2088, 0.09875, 0.2088, 0.09876, 0.2068, 0.09885, 0.2071, 0.09708, 0.2086, 0.09854, 0.2085, 0.09877, 0.2071, 0.09708, 0.2082, 0.09588, 0.2088, 0.0984, 0.2086, 0.09854, 0.2093, 0.09573, 0.2106, 0.09686, 0.2092, 0.09852, 0.209, 0.0984, 0.2089, 0.1022, 0.2085, 0.1022, 0.2088, 0.09926, 0.2089, 0.09926, 0.2116, 0.1004, 0.2094, 0.1021, 0.209, 0.09924, 0.2092, 0.09898, 0.2085, 0.1022, 0.2065, 0.1006, 0.2084, 0.09901, 0.2088, 0.09926, 0.2111, 0.09864, 0.2116, 0.1004, 0.2092, 0.09898, 0.2092, 0.09875, 0.2082, 0.09588, 0.2093, 0.09573, 0.209, 0.0984, 0.2088, 0.0984, 0.2089, 0.09881, 0.2089, 0.09881, 0.2089, 0.09881, 0.2089, 0.09881, 0.2089, 0.09881, 0.2089, 0.09881, 0.2089, 0.09881, 0.2089, 0.09881, 0.2089, 0.09881, 0.2089, 0.09881, 0.2089, 0.09881, 0.2089, 0.09881, 0.2089, 0.09881, 0.2089, 0.09881, 0.2089, 0.09881, 0.2089, 0.09881, 0.2089, 0.09881, 0.2089, 0.09881, 0.4548, 0.1547, 0.4608, 0.1697, 0.4609, 0.1794, 0.4541, 0.1947, 0.423, 0.1947, 0.4181, 0.1815, 0.4158, 0.1703, 0.4221, 0.1547, 0.2089, 0.09881, 0.2089, 0.09881, 0.2089, 0.09881, 0.2089, 0.09881, 0.2089, 0.09881, 0.2089, 0.09881, 0.2089, 0.09881, 0.2089, 0.09881, 0.2089, 0.09881, 0.2089, 0.09881, 0.2089, 0.09881, 0.2089, 0.09881, 0.2089, 0.09881, 0.488, 0.1545, 0.4158, 0.09261, 0.4545, 0.08321, 0.4856, 0.115, 0.4856, 0.115, 0.4545, 0.08321, 0.4718, 0.08525, 0.478, 0.08558, 0.479, 0.08672, 0.479, 0.08672, 0.478, 0.08558, 0.4784, 0.08556, 0.4788, 0.0857, 0.4789, 0.08591, 0.4789, 0.08591, 0.4788, 0.0857, 0.4788, 0.08569, 0.4788, 0.08568, 0.479, 0.08584, 0.479, 0.08584, 0.4788, 0.08568, 0.4788, 0.08565, 0.4788, 0.08562, 0.4791, 0.0858, 0.4791, 0.0858, 0.4788, 0.08562, 0.4788, 0.08509, 0.4789, 0.08449, 0.48, 0.08575, 0.4971, 0.07813, 0.4874, 0.08419, 0.4773, 0.07596, 0.4784, 0.06993, 0.4828, 0.06629, 0.4971, 0.07813, 0.4828, 0.06629, 0.4904, 0.05962, 0.5016, 0.06998, 0.5016, 0.06998, 0.4904, 0.05962, 0.4986, 0.05492, 0.5059, 0.06349, 0.5059, 0.06349, 0.4986, 0.05492, 0.4995, 0.04145, 0.5189, 0.0581, 0.5189, 0.0581, 0.4995, 0.04145, 0.499, 0.01823, 0.5442, 0.05201, 0.5612, 0.04798, 0.5442, 0.05201, 0.499, 0.01823, 0.4985, 8.37e-05, 0.5434, 0.1275, 0.5221, 0.1067, 0.5339, 0.0902, 0.5612, 0.09789, 0.5221, 0.1067, 0.5096, 0.09223, 0.5169, 0.08364, 0.5339, 0.0902, 0.5096, 0.09223, 0.5012, 0.08254, 0.5059, 0.07689, 0.5169, 0.08364, 0.5012, 0.08254, 0.4971, 0.07813, 0.5016, 0.06998, 0.5059, 0.07689, 0.5221, 0.1067, 0.5434, 0.1275, 0.488, 0.1545, 0.4856, 0.115, 0.5442, 0.05201, 0.5612, 0.04798, 0.5612, 0.09789, 0.5339, 0.0902, 0.5189, 0.0581, 0.5442, 0.05201, 0.5339, 0.0902, 0.5169, 0.08364, 0.5059, 0.06349, 0.5189, 0.0581, 0.5169, 0.08364, 0.5059, 0.07689, 0.5059, 0.07689, 0.5016, 0.06998, 0.5059, 0.06349, 0.5096, 0.09223, 0.5221, 0.1067, 0.4856, 0.115, 0.4886, 0.09472, 0.4856, 0.115, 0.479, 0.08672, 0.4798, 0.08658, 0.4886, 0.09472, 0.479, 0.08672, 0.4789, 0.08591, 0.479, 0.08584, 0.4793, 0.08611, 0.4798, 0.08658, 0.48, 0.08575, 0.4789, 0.08449, 0.4775, 0.07969, 0.4773, 0.07596, 0.4874, 0.08419, 0.5096, 0.09223, 0.4886, 0.09472, 0.4874, 0.08419, 0.4971, 0.07813, 0.5012, 0.08254, 0.4874, 0.08419, 0.4886, 0.09472, 0.4798, 0.08658, 0.48, 0.08575, 0.4791, 0.0858, 0.48, 0.08575, 0.4798, 0.08658, 0.4793, 0.08611, 0.479, 0.08584, 0.421, 0.04078, 0.4431, 0.008901, 0.4739, 0.04657, 0.4652, 0.05689, 0.4652, 0.05689, 0.4739, 0.04657, 0.4904, 0.05962, 0.4828, 0.06629, 0.4757, 0.06263, 0.4545, 0.08321, 0.4158, 0.09261, 0.421, 0.04078, 0.4652, 0.05689, 0.4565, 0.06798, 0.4739, 0.04657, 0.4431, 0.008901, 0.4985, 8.37e-05, 0.499, 0.01823, 0.4995, 0.04145, 0.4986, 0.05492, 0.4904, 0.05962, 0.4739, 0.04657, 0.4995, 0.04145, 0.4722, 0.06965, 0.4784, 0.06993, 0.4773, 0.07596, 0.4714, 0.07662, 0.4752, 0.08151, 0.4775, 0.07969, 0.4789, 0.08449, 0.4783, 0.08493, 0.478, 0.08558, 0.4783, 0.08493, 0.4789, 0.08449, 0.4788, 0.08509, 0.4788, 0.08562, 0.4788, 0.08565, 0.4788, 0.08568, 0.4788, 0.08569, 0.4788, 0.0857, 0.4784, 0.08556, 0.4718, 0.08525, 0.4752, 0.08151, 0.4783, 0.08493, 0.478, 0.08558, 0.4545, 0.08321, 0.4714, 0.07662, 0.4752, 0.08151, 0.4718, 0.08525, 0.4714, 0.07662, 0.4773, 0.07596, 0.4775, 0.07969, 0.4752, 0.08151, 0.4565, 0.06798, 0.4722, 0.06965, 0.4714, 0.07662, 0.4545, 0.08321, 0.4652, 0.05689, 0.4757, 0.06263, 0.4722, 0.06965, 0.4565, 0.06798, 0.4757, 0.06263, 0.4828, 0.06629, 0.4784, 0.06993, 0.4722, 0.06965, 0.1992, 0.5119, 0.1973, 0.5432, 0.166, 0.5462, 0.1748, 0.5064, 0.1871, 0.7071, 0.2295, 0.712, 0.2623, 0.8529, 0.1929, 0.7892, 0.19, 0.6617, 0.2328, 0.6661, 0.2295, 0.712, 0.1871, 0.7071, 0.2328, 0.6661, 0.3109, 0.6879, 0.3015, 0.7191, 0.2295, 0.712, 0.1848, 0.8353, 0.2484, 0.8877, 0.2344, 0.9224, 0.1768, 0.8814, 0.2295, 0.712, 0.3015, 0.7191, 0.33, 0.882, 0.2623, 0.8529, 0.06915, 0.6935, 0.145, 0.7145, 0.1106, 0.7499, 0.0401, 0.7396, 0.2344, 0.9224, 0.2867, 0.9637, 0.2345, 0.9976, 0.199, 0.9295, 0.2484, 0.8877, 0.3083, 0.9228, 0.2867, 0.9637, 0.2344, 0.9224, 0.03505, 0.8014, 0.1159, 0.8088, 0.1212, 0.8678, 0.03, 0.8632, 0.0723, 0.9583, 0.1387, 0.9139, 0.1528, 0.9543, 0.1369, 0.9936, 0.03, 0.8632, 0.1212, 0.8678, 0.1387, 0.9139, 0.0723, 0.9583, 0.1768, 0.8814, 0.2344, 0.9224, 0.199, 0.9295, 0.1694, 0.92, 0.1588, 0.9612, 0.15, 0.997, 0.1369, 0.9936, 0.1528, 0.9543, 0.1694, 0.92, 0.199, 0.9295, 0.1674, 0.9579, 0.1588, 0.9612, 0.199, 0.9295, 0.2345, 0.9976, 0.163, 0.9999, 0.1674, 0.9579, 0.1387, 0.9139, 0.1694, 0.92, 0.1588, 0.9612, 0.1528, 0.9543, 0.1674, 0.9579, 0.163, 0.9999, 0.15, 0.997, 0.1588, 0.9612, 0.1212, 0.8678, 0.1768, 0.8814, 0.1694, 0.92, 0.1387, 0.9139, 0.1159, 0.8088, 0.1848, 0.8353, 0.1768, 0.8814, 0.1212, 0.8678, 0.1481, 0.6638, 0.19, 0.6617, 0.1871, 0.7071, 0.145, 0.7145, 0.145, 0.7145, 0.1871, 0.7071, 0.1929, 0.7892, 0.1106, 0.7499, 0.2231, 0.5081, 0.2269, 0.5407, 0.1973, 0.5432, 0.1992, 0.5119, 0.2094, 0.1021, 0.2089, 0.1022, 0.2089, 0.09926, 0.209, 0.09924, 0.2089, 0.0989, 0.2089, 0.09891, 0.2089, 0.09886, 0.2089, 0.09886, 0.209, 0.09924, 0.2089, 0.09926, 0.2089, 0.09904, 0.2089, 0.09903, 0.2089, 0.09886, 0.2089, 0.09886, 0.2089, 0.09882, 0.2089, 0.09882, 0.2093, 0.1225, 0.2065, 0.1226, 0.2089, 0.1022, 0.2094, 0.1021, 0.2089, 0.09882, 0.2089, 0.09882, 0.2089, 0.09881, 0.2089, 0.09881, 0.2089, 0.09903, 0.2089, 0.09904, 0.2089, 0.09891, 0.2089, 0.0989, 0.2145, 0.1393, 0.2075, 0.1391, 0.2065, 0.1226, 0.2093, 0.1225, 0.2207, 0.16, 0.2102, 0.1589, 0.2075, 0.1391, 0.2145, 0.1393, 0.2142, 0.4885, 0.1997, 0.4907, 0.2002, 0.4696, 0.2054, 0.4689, 0.1705, 0.4366, 0.2014, 0.4226, 0.201, 0.4396, 0.1907, 0.4415, 0.1985, 0.4562, 0.2007, 0.4558, 0.2007, 0.4587, 0.2, 0.4588, 0.202, 0.4628, 0.2005, 0.4631, 0.2006, 0.4608, 0.2012, 0.4608, 0.1907, 0.4415, 0.201, 0.4396, 0.2007, 0.4558, 0.1985, 0.4562, 0.2054, 0.4689, 0.2002, 0.4696, 0.2005, 0.4631, 0.202, 0.4628, 0.2227, 0.2206, 0.2184, 0.2606, 0.2023, 0.2598, 0.2076, 0.2192, 0.2359, 0.3469, 0.2534, 0.4333, 0.2018, 0.4056, 0.2021, 0.3327, 0.2001, 0.4607, 0.1996, 0.4598, 0.2003, 0.4598, 0.2005, 0.4601, 0.2016, 0.4598, 0.2012, 0.4608, 0.2008, 0.4601, 0.2011, 0.4598, 0.2005, 0.4601, 0.2003, 0.4598, 0.2006, 0.4598, 0.2006, 0.4599, 0.2011, 0.4598, 0.2008, 0.4601, 0.2007, 0.4599, 0.2008, 0.4598, 0.2006, 0.4608, 0.2001, 0.4607, 0.2005, 0.4601, 0.2007, 0.4602, 0.2007, 0.4587, 0.2013, 0.4588, 0.2009, 0.4595, 0.2007, 0.4595, 0.1996, 0.4598, 0.2, 0.4588, 0.2005, 0.4595, 0.2003, 0.4598, 0.2013, 0.4588, 0.2016, 0.4598, 0.2011, 0.4598, 0.2009, 0.4595, 0.2006, 0.4599, 0.2006, 0.4598, 0.2007, 0.4598, 0.2007, 0.4598, 0.2008, 0.4598, 0.2007, 0.4599, 0.2007, 0.4598, 0.2007, 0.4598, 0.2007, 0.4602, 0.2005, 0.4601, 0.2006, 0.4599, 0.2007, 0.4599, 0.2007, 0.4595, 0.2009, 0.4595, 0.2007, 0.4597, 0.2007, 0.4597, 0.2009, 0.4595, 0.2011, 0.4598, 0.2008, 0.4598, 0.2007, 0.4597, 0.2003, 0.4598, 0.2005, 0.4595, 0.2006, 0.4597, 0.2006, 0.4598, 0.2007, 0.4598, 0.2007, 0.4598, 0.2007, 0.4598, 0.2007, 0.4598, 0.2007, 0.4598, 0.2007, 0.4598, 0.2007, 0.4598, 0.2007, 0.4598, 0.2007, 0.4599, 0.2006, 0.4599, 0.2007, 0.4598, 0.2007, 0.4598, 0.2007, 0.4597, 0.2007, 0.4597, 0.2007, 0.4598, 0.2007, 0.4598, 0.2007, 0.4597, 0.2008, 0.4598, 0.2007, 0.4598, 0.2007, 0.4598, 0.2006, 0.4598, 0.2006, 0.4597, 0.2007, 0.4598, 0.2007, 0.4598, 0.2007, 0.4598, 0.2007, 0.4598, 0.2007, 0.4598, 0.2007, 0.4598, 0.2007, 0.4598, 0.2007, 0.4598, 0.2007, 0.4598, 0.2007, 0.4598, 0.2007, 0.4598, 0.2007, 0.4598, 0.2007, 0.4598, 0.2007, 0.4598, 0.2007, 0.4598, 0.2007, 0.4598, 0.2007, 0.4598, 0.2007, 0.4598, 0.2007, 0.4598, 0.2007, 0.4598, 0.2007, 0.4598, 0.2007, 0.4598, 0.2007, 0.4598, 0.2007, 0.4598, 0.2007, 0.4598, 0.2007, 0.4598, 0.2007, 0.4598, 0.2007, 0.4598, 0.2007, 0.4598, 0.2007, 0.4598, 0.2007, 0.4598, 0.2007, 0.4598, 0.2007, 0.4598, 0.2007, 0.4598, 0.2007, 0.4598, 0.2007, 0.4598, 0.2007, 0.4598, 0.2007, 0.4598, 0.2007, 0.4598, 0.2007, 0.4598, 0.2007, 0.4598, 0.2007, 0.4598, 0.2007, 0.4598, 0.2007, 0.4598, 0.2007, 0.4598, 0.2007, 0.4598, 0.2007, 0.4598, 0.2007, 0.4598, 0.2007, 0.4598, 0.2007, 0.4598, 0.2007, 0.4598, 0.2007, 0.4598, 0.2007, 0.4598, 0.2007, 0.4598, 0.2007, 0.4598, 0.2007, 0.4598, 0.2007, 0.4598, 0.2007, 0.4598, 0.2007, 0.4598, 0.2007, 0.4598, 0.2007, 0.4598, 0.2007, 0.4598, 0.2007, 0.4598, 0.2007, 0.4598, 0.2007, 0.4598, 0.2007, 0.4598, 0.2007, 0.4598, 0.2007, 0.4598, 0.2007, 0.4598, 0.2007, 0.4598, 0.2007, 0.4598, 0.2007, 0.4598, 0.2007, 0.4598, 0.2007, 0.4598, 0.2007, 0.4598, 0.2007, 0.4598, 0.2007, 0.4598, 0.2007, 0.4598, 0.2007, 0.4598, 0.2007, 0.4598, 0.2007, 0.4598, 0.2007, 0.4598, 0.2007, 0.4598, 0.2007, 0.4598, 0.2007, 0.4598, 0.2007, 0.4598, 0.2007, 0.4598, 0.2007, 0.4598, 0.2007, 0.4598, 0.2007, 0.4598, 0.2007, 0.4598, 0.2007, 0.4598, 0.2007, 0.4598, 0.2007, 0.4598, 0.2007, 0.4598, 0.2007, 0.4598, 0.2007, 0.4598, 0.2007, 0.4598, 0.2007, 0.4598, 0.2007, 0.4598, 0.2007, 0.4598, 0.2007, 0.4598, 0.2007, 0.4598, 0.2007, 0.4598, 0.2007, 0.4598, 0.2007, 0.4598, 0.2007, 0.4598, 0.2007, 0.4598, 0.2007, 0.4598, 0.2007, 0.4598, 0.2007, 0.4598, 0.2007, 0.4598, 0.2007, 0.4598, 0.2007, 0.4598, 0.2007, 0.4598, 0.2007, 0.4598, 0.2007, 0.4598, 0.2007, 0.4598, 0.2007, 0.4598, 0.2007, 0.4598, 0.2007, 0.4598, 0.2007, 0.4598, 0.2007, 0.4598, 0.2007, 0.4598, 0.2007, 0.4598, 0.2007, 0.4598, 0.2007, 0.4598, 0.2007, 0.4598, 0.2007, 0.4598, 0.2007, 0.4598, 0.2006, 0.4597, 0.2007, 0.4597, 0.2007, 0.4598, 0.2007, 0.4598, 0.2007, 0.4599, 0.2007, 0.4599, 0.2007, 0.4598, 0.2007, 0.4598, 0.2005, 0.4595, 0.2007, 0.4595, 0.2007, 0.4597, 0.2006, 0.4597, 0.2008, 0.4601, 0.2007, 0.4602, 0.2007, 0.4599, 0.2007, 0.4599, 0.2, 0.4588, 0.2007, 0.4587, 0.2007, 0.4595, 0.2005, 0.4595, 0.2012, 0.4608, 0.2006, 0.4608, 0.2007, 0.4602, 0.2008, 0.4601, 0.2007, 0.4598, 0.2007, 0.4598, 0.2007, 0.4598, 0.2007, 0.4598, 0.2007, 0.4598, 0.2007, 0.4598, 0.2007, 0.4598, 0.2007, 0.4598, 0.2007, 0.4598, 0.2007, 0.4598, 0.2007, 0.4598, 0.2007, 0.4598, 0.2007, 0.4598, 0.2007, 0.4598, 0.2007, 0.4598, 0.2007, 0.4598, 0.2007, 0.4598, 0.2007, 0.4598, 0.2007, 0.4598, 0.2007, 0.4598, 0.2007, 0.4598, 0.2007, 0.4598, 0.2007, 0.4598, 0.2007, 0.4598, 0.2007, 0.4598, 0.2007, 0.4598, 0.2007, 0.4598, 0.2007, 0.4598, 0.2007, 0.4598, 0.2007, 0.4598, 0.2007, 0.4598, 0.2007, 0.4598, 0.2007, 0.4598, 0.2007, 0.4598, 0.2007, 0.4598, 0.2007, 0.4598, 0.2007, 0.4598, 0.2007, 0.4598, 0.2007, 0.4598, 0.2007, 0.4598, 0.2007, 0.4598, 0.2007, 0.4598, 0.2007, 0.4598, 0.2007, 0.4598, 0.2007, 0.4598, 0.2007, 0.4598, 0.2007, 0.4598, 0.2007, 0.4598, 0.2007, 0.4598, 0.2007, 0.4598, 0.2007, 0.4598, 0.2007, 0.4598, 0.2007, 0.4598, 0.2007, 0.4598, 0.2007, 0.4598, 0.2007, 0.4598, 0.2007, 0.4598, 0.2007, 0.4598, 0.2007, 0.4598, 0.2007, 0.4598, 0.2007, 0.4598, 0.2007, 0.4598, 0.2007, 0.4598, 0.2007, 0.4598, 0.2007, 0.4598, 0.2007, 0.4598, 0.2007, 0.4598, 0.2007, 0.4598, 0.2007, 0.4598, 0.2007, 0.4598, 0.2007, 0.4598, 0.2007, 0.4598, 0.2007, 0.4598, 0.2007, 0.4598, 0.2007, 0.4598, 0.2007, 0.4598, 0.2007, 0.4598, 0.2007, 0.4598, 0.2007, 0.4598, 0.2007, 0.4598, 0.2007, 0.4598, 0.2007, 0.4598, 0.2007, 0.4598, 0.2007, 0.4598, 0.2007, 0.4598, 0.2007, 0.4598, 0.2007, 0.4598, 0.2007, 0.4598, 0.2007, 0.4598, 0.2007, 0.4598, 0.2007, 0.4598, 0.2007, 0.4598, 0.2007, 0.4598, 0.2007, 0.4598, 0.2007, 0.4598, 0.2007, 0.4598, 0.2269, 0.1806, 0.2227, 0.2206, 0.2076, 0.2192, 0.2129, 0.1786, 0.3376, 0.2658, 0.3305, 0.2149, 0.3896, 0.2132, 0.4006, 0.2693, 0.09928, 0.1722, 0.08781, 0.2149, 0.03085, 0.2084, 0.04604, 0.1569, 0.1993, 0.1757, 0.1928, 0.2172, 0.1448, 0.2213, 0.1525, 0.1875, 0.2129, 0.1786, 0.2076, 0.2192, 0.1928, 0.2172, 0.1993, 0.1757, 0.2683, 0.171, 0.2714, 0.2166, 0.2227, 0.2206, 0.2269, 0.1806, 0.2184, 0.2606, 0.2359, 0.3469, 0.2021, 0.3327, 0.2023, 0.2598, 0.07634, 0.2575, 0.06103, 0.318, 0.007876, 0.2935, 0.01567, 0.2598, 0.3522, 0.3966, 0.3449, 0.3312, 0.4081, 0.3218, 0.4156, 0.3742, 0.1863, 0.2587, 0.1683, 0.3452, 0.1142, 0.3425, 0.137, 0.2552, 0.2023, 0.2598, 0.2021, 0.3327, 0.1683, 0.3452, 0.1863, 0.2587, 0.2746, 0.2622, 0.2816, 0.3406, 0.2359, 0.3469, 0.2184, 0.2606, 0.2269, 0.1806, 0.2129, 0.1786, 0.2102, 0.1589, 0.2207, 0.16, 0.2129, 0.1786, 0.1993, 0.1757, 0.2001, 0.1568, 0.2102, 0.1589, 0.09928, 0.1722, 0.04604, 0.1569, 0.08323, 0.09303, 0.125, 0.1259, 0.3234, 0.164, 0.2683, 0.171, 0.2601, 0.152, 0.3023, 0.1265, 0.2683, 0.171, 0.2269, 0.1806, 0.2207, 0.16, 0.2601, 0.152, 0.1993, 0.1757, 0.1525, 0.1875, 0.1667, 0.1588, 0.2001, 0.1568, 0.1502, 0.4317, 0.2018, 0.4056, 0.2014, 0.4226, 0.1705, 0.4366, 0.2231, 0.5081, 0.1992, 0.5119, 0.1997, 0.4907, 0.2142, 0.4885, 0.2546, 0.4729, 0.2231, 0.5081, 0.2142, 0.4885, 0.2331, 0.466, 0.1992, 0.5119, 0.1748, 0.5064, 0.1849, 0.4875, 0.1997, 0.4907, 0.1458, 0.4724, 0.1502, 0.4317, 0.1705, 0.4366, 0.1676, 0.4657, 0.1748, 0.5064, 0.1458, 0.4724, 0.1676, 0.4657, 0.1849, 0.4875, 0.2018, 0.4056, 0.2534, 0.4333, 0.2324, 0.4375, 0.2014, 0.4226, 0.2534, 0.4333, 0.2546, 0.4729, 0.2331, 0.466, 0.2324, 0.4375, 0.1513, 0.6131, 0.1928, 0.6163, 0.19, 0.6617, 0.1481, 0.6638, 0.2361, 0.6203, 0.3204, 0.6568, 0.3109, 0.6879, 0.2328, 0.6661, 0.1928, 0.6163, 0.2361, 0.6203, 0.2328, 0.6661, 0.19, 0.6617, 0.06583, 0.636, 0.1513, 0.6131, 0.1481, 0.6638, 0.06749, 0.6647, 0.1106, 0.7499, 0.1929, 0.7892, 0.1848, 0.8353, 0.1159, 0.8088, 0.0401, 0.7396, 0.1106, 0.7499, 0.1159, 0.8088, 0.03505, 0.8014, 0.2623, 0.8529, 0.33, 0.882, 0.3083, 0.9228, 0.2484, 0.8877, 0.1929, 0.7892, 0.2623, 0.8529, 0.2484, 0.8877, 0.1848, 0.8353, 0.3785, 0.157, 0.3234, 0.164, 0.3023, 0.1265, 0.3446, 0.1011, 0.2887, 0.4189, 0.2816, 0.3406, 0.3449, 0.3312, 0.3522, 0.3966, 0.2746, 0.2622, 0.2714, 0.2166, 0.3305, 0.2149, 0.3376, 0.2658, 0.2106, 0.09686, 0.2111, 0.09864, 0.2092, 0.09875, 0.2092, 0.09852, 0.2089, 0.09872, 0.209, 0.0988, 0.2089, 0.0988, 0.2089, 0.09877, 0.2092, 0.09852, 0.2092, 0.09875, 0.209, 0.09878, 0.209, 0.09864, 0.2089, 0.09877, 0.2089, 0.0988, 0.2089, 0.09881, 0.2089, 0.0988, 0.2304, 0.0792, 0.2277, 0.09599, 0.2111, 0.09864, 0.2106, 0.09686, 0.2089, 0.0988, 0.2089, 0.09881, 0.2089, 0.09881, 0.2089, 0.09881, 0.209, 0.09864, 0.209, 0.09878, 0.209, 0.0988, 0.2089, 0.09872, 0.3446, 0.1011, 0.3023, 0.1265, 0.2813, 0.08909, 0.3106, 0.04523, 0.3106, 0.04523, 0.2813, 0.08909, 0.2277, 0.09599, 0.2304, 0.0792, 0.2714, 0.2166, 0.2683, 0.171, 0.3234, 0.164, 0.3305, 0.2149, 0.2621, 0.4736, 0.2887, 0.4189, 0.3522, 0.3966, 0.3338, 0.4787, 0.2528, 0.5386, 0.2621, 0.4736, 0.3338, 0.4787, 0.3046, 0.5745, 0.2816, 0.3406, 0.2746, 0.2622, 0.3376, 0.2658, 0.3449, 0.3312, 0.1525, 0.1875, 0.09928, 0.1722, 0.125, 0.1259, 0.1667, 0.1588, 0.137, 0.2552, 0.1142, 0.3425, 0.06103, 0.318, 0.07634, 0.2575, 0.1525, 0.1875, 0.1448, 0.2213, 0.08781, 0.2149, 0.09928, 0.1722, 0.2065, 0.1006, 0.2068, 0.09885, 0.2085, 0.09877, 0.2084, 0.09901, 0.2088, 0.09887, 0.2088, 0.09879, 0.2088, 0.0988, 0.2088, 0.09884, 0.2084, 0.09901, 0.2085, 0.09877, 0.2087, 0.09879, 0.2086, 0.09892, 0.2088, 0.09884, 0.2088, 0.0988, 0.2089, 0.09881, 0.2089, 0.09882, 0.1917, 0.1157, 0.1867, 0.09628, 0.2068, 0.09885, 0.2065, 0.1006, 0.2089, 0.09882, 0.2089, 0.09881, 0.2089, 0.09881, 0.2089, 0.09881, 0.1808, 0.1301, 0.1506, 0.07965, 0.1867, 0.09628, 0.1917, 0.1157, 0.2086, 0.09892, 0.2087, 0.09879, 0.2088, 0.09879, 0.2088, 0.09887, 0.1667, 0.1588, 0.125, 0.1259, 0.1506, 0.07965, 0.1808, 0.1301, 0.1177, 0.4715, 0.1462, 0.5345, 0.09335, 0.5641, 0.05891, 0.4702, 0.1142, 0.3425, 0.09136, 0.4298, 0.04572, 0.3785, 0.06103, 0.318, 0.09136, 0.4298, 0.1177, 0.4715, 0.05891, 0.4702, 0.04572, 0.3785, 0.1448, 0.2213, 0.137, 0.2552, 0.07634, 0.2575, 0.08781, 0.2149, 0.09335, 0.5641, 0.1513, 0.6131, 0.06583, 0.636, 0.04053, 0.5937, 0.2361, 0.6203, 0.3046, 0.5745, 0.3563, 0.6105, 0.3204, 0.6568, 0.166, 0.5462, 0.1973, 0.5432, 0.1928, 0.6163, 0.1513, 0.6131, 0.2269, 0.5407, 0.2231, 0.5081, 0.2528, 0.5386, 0.1462, 0.5345, 0.166, 0.5462, 0.1513, 0.6131, 0.09335, 0.5641, 0.1973, 0.5432, 0.2269, 0.5407, 0.2361, 0.6203, 0.1928, 0.6163, 0.2007, 0.4598, 0.2007, 0.4598, 0.2007, 0.4598, 0.2007, 0.4598, 0.2007, 0.4598, 0.2007, 0.4598, 0.2007, 0.4598, 0.2007, 0.4598, 0.2007, 0.4598, 0.2007, 0.4598, 0.2007, 0.4598, 0.2007, 0.4598, 0.2007, 0.4598, 0.2007, 0.4598, 0.2007, 0.4598, 0.2007, 0.4598, 0.2007, 0.4598, 0.2007, 0.4598, 0.2007, 0.4598, 0.2007, 0.4598, 0.2007, 0.4598, 0.2007, 0.4598, 0.2007, 0.4598, 0.2007, 0.4598, 0.2007, 0.4598, 0.2007, 0.4598, 0.2007, 0.4598, 0.2007, 0.4598, 0.2007, 0.4598, 0.2007, 0.4598, 0.2007, 0.4598, 0.2007, 0.4598, 0.2007, 0.4598, 0.2007, 0.4598, 0.2007, 0.4598, 0.2007, 0.4598, 0.2007, 0.4598, 0.2007, 0.4598, 0.2007, 0.4598, 0.2007, 0.4598, 0.2007, 0.4598, 0.2007, 0.4598, 0.2007, 0.4598, 0.2007, 0.4598, 0.2007, 0.4598, 0.2007, 0.4598, 0.2007, 0.4598, 0.2007, 0.4598, 0.2007, 0.4598, 0.2007, 0.4598, 0.2007, 0.4598, 0.2007, 0.4598, 0.2007, 0.4598, 0.2007, 0.4598, 0.2007, 0.4598, 0.2007, 0.4598, 0.2007, 0.4598, 0.2007, 0.4598, 0.2007, 0.4598, 0.2007, 0.4598, 0.2007, 0.4598, 0.2007, 0.4598, 0.2007, 0.4598, 0.2007, 0.4598, 0.2007, 0.4598, 0.2007, 0.4598, 0.2007, 0.4598, 0.2007, 0.4598, 0.2007, 0.4598, 0.2007, 0.4598, 0.2007, 0.4598, 0.2007, 0.4598, 0.2007, 0.4598, 0.2007, 0.4598, 0.2007, 0.4598, 0.2007, 0.4598, 0.2007, 0.4598, 0.2007, 0.4598, 0.2007, 0.4598, 0.2007, 0.4598, 0.2007, 0.4598, 0.2007, 0.4598, 0.2007, 0.4598, 0.2007, 0.4598, 0.2007, 0.4598, 0.2007, 0.4598, 0.2007, 0.4598, 0.2007, 0.4598, 0.2007, 0.4598, 0.2007, 0.4598, 0.2007, 0.4598, 0.2007, 0.4598, 0.2007, 0.4598, 0.2007, 0.4598, 0.2007, 0.4598, 0.2007, 0.4598, 0.2007, 0.4598, 0.2007, 0.4598, 0.2007, 0.4598, 0.2007, 0.4598, 0.2007, 0.4598, 0.2007, 0.4598, 0.2007, 0.4598, 0.2007, 0.4598, 0.2007, 0.4598, 0.2007, 0.4598, 0.2007, 0.4598, 0.2007, 0.4598, 0.2007, 0.4598, 0.2007, 0.4598, 0.2007, 0.4598, 0.2007, 0.4598, 0.2007, 0.4598, 0.2007, 0.4598, 0.2007, 0.4598, 0.2007, 0.4598, 0.2007, 0.4598, 0.2007, 0.4598, 0.2007, 0.4598, 0.2007, 0.4598, 0.2007, 0.4598, 0.2007, 0.4598, 0.2007, 0.4598, 0.2007, 0.4598, 0.2007, 0.4598, 0.2007, 0.4598, 0.2007, 0.4598, 0.2007, 0.4598, 0.2007, 0.4598, 0.2007, 0.4598, 0.2007, 0.4598, 0.2007, 0.4598, 0.2007, 0.4598, 0.2007, 0.4598, 0.2007, 0.4598, 0.2007, 0.4598, 0.2007, 0.4598, 0.2007, 0.4598, 0.2007, 0.4598, 0.2007, 0.4598, 0.2007, 0.4598, 0.2007, 0.4598, 0.2007, 0.4598, 0.2007, 0.4598, 0.2007, 0.4598, 0.2007, 0.4598, 0.2007, 0.4598, 0.2007, 0.4598, 0.2007, 0.4598, 0.2007, 0.4598, 0.2007, 0.4598, 0.2007, 0.4598, 0.2007, 0.4598, 0.2007, 0.4598, 0.2007, 0.4598, 0.2007, 0.4598, 0.2007, 0.4598, 0.2007, 0.4598, 0.2007, 0.4598, 0.2007, 0.4598, 0.2007, 0.4598, 0.2007, 0.4598, 0.2007, 0.4598, 0.2007, 0.4598, 0.2007, 0.4598, 0.2007, 0.4598, 0.2007, 0.4598, 0.2007, 0.4598, 0.2007, 0.4598, 0.2007, 0.4598, 0.2007, 0.4598, 0.2007, 0.4598, 0.2007, 0.4598, 0.2007, 0.4598, 0.2007, 0.4598, 0.2007, 0.4598, 0.2007, 0.4598, 0.2007, 0.4598, 0.2007, 0.4598, 0.2007, 0.4598, 0.2007, 0.4598, 0.2007, 0.4598, 0.2007, 0.4598, 0.2007, 0.4598, 0.2007, 0.4598, 0.2007, 0.4598, 0.2007, 0.4598, 0.2007, 0.4598, 0.2007, 0.4598, 0.2007, 0.4598, 0.2007, 0.4598, 0.2007, 0.4598, 0.2007, 0.4598, 0.2007, 0.4598, 0.2007, 0.4598, 0.2007, 0.4598, 0.2007, 0.4598, 0.2007, 0.4598, 0.2007, 0.4598, 0.2007, 0.4598, 0.2007, 0.4598, 0.2007, 0.4598, 0.2007, 0.4598, 0.2007, 0.4598])
me_cube.materials.append(mat_material)
me_cube.use_remesh_preserve_volume = False
me_cube.use_remesh_preserve_attributes = False
me_cube.use_mirror_vertex_groups = False
me_cube.update()
arm_armature = bpy.data.armatures.new('Armature')  # bones are not reproduced

# ---- objects
ob_boneshapesphere = bpy.data.objects.new('BoneShapeSphere', me_circle)
ob_armature = bpy.data.objects.new('Armature', arm_armature)
ob_cube = bpy.data.objects.new('Cube', me_cube)

# ---- transforms, parenting, visibility, modifiers, constraints
ob_boneshapesphere.location = (0.0, 0.0, 0.0)
ob_armature.location = (0.0, 0.0, 0.0)
ob_armature.show_in_front = True
ob_armature.lineart.crease_threshold = 0.0
ob_cube.parent = ob_armature
ob_cube.location = (0.0, 0.0, -0.01414)
ob_cube.rotation_euler = (0.0, 0.0, -3.142)
ob_cube.lock_rotations_4d = False
ob_cube.empty_display_type = 'ARROWS'
ob_cube.lineart.crease_threshold = 0.0
_vg = ob_cube.vertex_groups.new(name='Hip')
for _i, _w in zip([0, 1, 2, 3, 8, 9, 16, 17, 18, 19, 20, 21, 24, 25, 26, 28, 29, 48, 49, 50, 51, 52, 53, 54, 55, 57, 58, 59, 60, 63, 198, 200, 201, 207, 305, 306, 307, 308, 309, 310, 311, 312, 313, 314, 315, 316, 317, 318, 319, 320, 321, 322, 323, 324, 325, 344, 346, 348, 349, 358, 359, 360, 361, 363, 365, 366, 367, 375, 376, 377], [0.7928, 0.8202, 0.8021, 0.7942, 0.03263, 0.01746, 0.7891, 0.7928, 0.739, 0.7411, 0.9279, 0.898, 0.1118, 0.1206, 0.009812, 0.6874, 0.7501, 0.1347, 0.1784, 0.7132, 0.8007, 0.7097, 0.1356, 0.2309, 0.8895, 0.01726, 0.09061, 0.08108, 0.07051, 0.04488, 0.8011, 0.002685, 0.7189, 0.124, 0.8648, 0.8806, 0.8789, 0.8669, 0.8538, 0.9076, 0.8631, 0.1405, 0.1765, 0.1666, 0.2759, 0.3458, 0.1406, 0.1477, 0.5901, 0.3825, 0.4065, 0.5976, 0.8913, 0.8481, 0.3609, 0.8776, 0.06993, 0.7898, 0.3505, 0.9061, 0.2179, 0.7476, 0.8865, 0.06398, 0.7611, 0.2768, 0.03798, 0.8871, 0.2278, 0.755]): _vg.add([_i], _w, 'REPLACE')
_vg = ob_cube.vertex_groups.new(name='Chest')
for _i, _w in zip([2, 3, 4, 5, 6, 7, 8, 9, 10, 11, 12, 13, 16, 17, 21, 22, 23, 24, 25, 26, 27, 28, 29, 30, 31, 141, 155, 178, 179, 180, 181, 183, 198, 200, 305, 306, 307, 308, 309, 310, 311, 312, 313, 314, 315, 316, 317, 318, 330, 331, 333, 334, 335, 336, 337, 338, 345, 346, 347, 348, 358, 359, 361, 362, 363, 364, 365, 375, 376], [0.1558, 0.1624, 0.03416, 0.0616, 0.05223, 0.04049, 0.5204, 0.6088, 0.1649, 0.1978, 0.2025, 0.206, 0.1777, 0.1738, 0.03951, 0.6365, 0.68, 0.8168, 0.8202, 0.792, 0.8084, 0.2904, 0.2354, 0.5199, 0.6383, 0.05234, 0.08126, 0.06071, 0.1631, 0.007518, 0.04587, 0.06005, 0.1545, 0.1831, 0.0432, 0.05218, 0.06165, 0.04886, 0.1196, 0.06814, 0.04246, 0.6955, 0.7304, 0.7495, 0.7034, 0.6242, 0.7149, 0.6913, 0.02746, 0.05417, 0.05116, 0.084, 0.519, 0.05671, 0.1888, 0.005225, 0.1771, 0.7695, 0.6201, 0.1923, 0.05607, 0.7508, 0.01067, 0.1924, 0.8112, 0.6459, 0.2158, 0.0803, 0.7291]): _vg.add([_i], _w, 'REPLACE')
_vg = ob_cube.vertex_groups.new(name='Head')
for _i, _w in zip([22, 23, 30, 31, 178, 179, 180, 181, 182, 183, 184, 185, 186, 187, 188, 189, 190, 191, 192, 193, 194, 195, 196, 197, 217, 218, 219, 220, 221, 222, 334, 335, 336, 337, 338, 339, 340, 341, 342, 343], [0.03197, 3.993e-05, 0.219, 0.07504, 0.865, 0.7119, 0.8205, 0.7414, 0.9599, 0.8789, 0.9557, 0.9028, 0.9936, 0.9803, 0.9958, 0.9895, 0.9973, 0.9943, 0.998, 0.9967, 0.9997, 0.9989, 0.999, 0.9986, 0.7634, 0.9268, 0.9997, 0.9936, 0.9977, 0.999, 0.1323, 0.232, 0.2816, 0.5985, 0.1581, 0.9891, 0.9675, 0.9866, 0.9478, 0.98]): _vg.add([_i], _w, 'REPLACE')
_vg = ob_cube.vertex_groups.new(name='Head')
for _i, _w in zip([23, 31, 155, 178, 179, 180, 181, 182, 183, 184, 185, 186, 187, 188, 189, 190, 191, 192, 193, 194, 195, 196, 197, 217, 218, 219, 220, 221, 222, 334, 335, 336, 337, 338, 339, 340, 341, 342, 343, 362, 379], [0.01318, 0.08094, 0.05434, 0.06302, 0.7702, 0.1388, 0.6599, 0.8564, 0.895, 0.8692, 0.8614, 0.9486, 0.9666, 0.9676, 0.9702, 0.9812, 0.9888, 0.9819, 0.9869, 0.9995, 0.9981, 0.9943, 0.9948, 0.2411, 0.8189, 0.9993, 0.9622, 0.9851, 0.9956, 0.3571, 0.4256, 0.06939, 0.03151, 0.1205, 0.9184, 0.9158, 0.9025, 0.9308, 0.8905, 0.006592, 0.02029]): _vg.add([_i], _w, 'REPLACE')
_vg = ob_cube.vertex_groups.new(name='Shoulder.L')
for _i, _w in zip([4, 5, 6, 7, 8, 9, 10, 11, 12, 13, 14, 15, 22, 23, 24, 25, 26, 27, 30, 31, 141, 155, 178, 179, 180, 181, 183, 184, 185, 199, 200, 216, 217, 218, 312, 313, 314, 317, 318, 326, 327, 328, 329, 330, 331, 332, 333, 334, 335, 336, 337, 338, 342, 345, 346, 347, 362, 363, 364, 378, 379, 380], [0.9247, 0.8929, 0.687, 0.721, 0.2711, 0.2235, 0.4096, 0.4183, 0.6858, 0.6695, 0.8306, 0.869, 0.3129, 0.286, 0.02987, 0.024, 0.147, 0.1513, 0.2594, 0.2836, 0.923, 0.8978, 0.07406, 0.1247, 0.1506, 0.2105, 0.0609, 0.01611, 0.07239, 0.8184, 0.4235, 0.984, 0.2164, 0.06356, 0.09122, 0.05701, 0.0462, 0.07952, 0.08876, 0.09345, 0.1154, 0.1363, 0.1225, 0.1472, 0.1509, 0.1162, 0.1344, 0.7832, 0.248, 0.6613, 0.2121, 0.8141, 0.006344, 0.7998, 0.09593, 0.3152, 0.7842, 0.08342, 0.2906, 0.9741, 0.9563, 0.97]): _vg.add([_i], _w, 'REPLACE')
_vg = ob_cube.vertex_groups.new(name='Upper Arm.L')
for _i, _w in zip([4, 5, 6, 7, 8, 9, 10, 11, 12, 13, 14, 15, 24, 26, 27, 32, 33, 34, 35, 36, 37, 38, 39, 40, 41, 42, 43, 44, 45, 46, 47, 199, 200, 202, 203, 204, 205, 206, 223, 224, 225, 312, 313, 314, 317, 318, 326, 327, 328, 329, 330, 331, 332, 333, 346, 347, 363, 364], [0.01154, 0.03571, 0.258, 0.2325, 0.1655, 0.1326, 0.4124, 0.3692, 0.1041, 0.1168, 0.1557, 0.1286, 0.00727, 0.0001789, 0.0009816, 0.9449, 0.9574, 0.9459, 0.9219, 0.9264, 0.9521, 0.06441, 0.07116, 0.06962, 0.0783, 0.9894, 0.9923, 0.9934, 0.9818, 0.9889, 0.9788, 0.1777, 0.3663, 0.9235, 0.9611, 0.05884, 0.9803, 0.9902, 0.07856, 0.08485, 0.06682, 0.0696, 0.01456, 0.01535, 0.06193, 0.06884, 0.9052, 0.8772, 0.8498, 0.8736, 0.8105, 0.7906, 0.8819, 0.8079, 0.0624, 0.03964, 0.02941, 0.04915]): _vg.add([_i], _w, 'REPLACE')
_vg = ob_cube.vertex_groups.new(name='Lower Arm.L')
for _i, _w in zip([32, 33, 34, 35, 36, 37, 38, 39, 40, 41, 202, 203, 204, 223, 224, 225, 226, 227, 228, 229, 230, 231, 232, 233, 234, 235, 236, 237, 238, 239, 240, 241, 242, 243, 244, 245, 246, 249, 261, 266, 267, 268, 269, 270, 271, 273, 277, 381, 382, 383, 384, 385, 386, 387, 388, 401, 406, 413, 415, 416, 418, 427, 428], [0.05467, 0.03379, 0.05435, 0.07805, 0.07321, 0.04422, 0.9356, 0.9289, 0.9304, 0.9217, 0.0763, 0.02607, 0.9411, 0.9214, 0.9151, 0.9331, 0.9963, 0.9926, 0.9941, 0.9933, 0.9943, 0.9932, 0.9999, 0.9999, 1.0, 0.9997, 0.9999, 0.9998, 0.9936, 0.9849, 0.9875, 0.9425, 0.9415, 0.9519, 0.1089, 0.1801, 0.08499, 0.0992, 0.02587, 0.9945, 0.993, 1.0, 1.0, 0.9729, 0.9897, 0.1531, 0.01382, 0.1182, 0.6401, 0.7817, 0.1528, 0.4075, 0.77, 0.6785, 0.1127, 0.2236, 0.0176, 0.019, 0.2816, 0.3718, 0.0873, 0.8217, 0.1544]): _vg.add([_i], _w, 'REPLACE')
_vg = ob_cube.vertex_groups.new(name='Hand.L')
for _i, _w in zip([243, 244, 245, 246, 249, 257, 258, 260, 261, 273, 277, 287, 298, 299, 382, 383, 385, 386, 387, 401, 403, 406, 410, 413, 415, 416, 418, 420, 426, 427, 428], [0.02958, 0.6313, 0.6293, 0.6392, 0.666, 0.06231, 0.06724, 0.1478, 0.1488, 0.6373, 0.1486, 0.03138, 0.03381, 0.0347, 0.1701, 0.06717, 0.5157, 0.1758, 0.2665, 0.05266, 0.002685, 0.1124, 0.004993, 0.09669, 0.005754, 0.5305, 0.6887, 0.1156, 0.1022, 0.1138, 0.6661]): _vg.add([_i], _w, 'REPLACE')
_vg = ob_cube.vertex_groups.new(name='Thumb.L')
for _i, _w in zip([241, 242, 244, 246, 247, 248, 249, 256, 258, 259, 272, 381, 382, 383, 384, 385, 388, 392, 396, 397, 401, 403, 406, 410, 413, 415, 416, 418, 427, 428], [0.05276, 0.05477, 0.1579, 0.1587, 0.8344, 0.8228, 0.0008798, 0.05829, 0.004185, 0.05596, 0.8875, 0.8383, 0.1716, 0.1383, 0.811, 0.01137, 0.8561, 0.104, 0.04452, 0.06275, 0.7067, 0.07868, 0.7493, 0.08928, 0.7822, 0.6757, 0.06299, 0.05302, 0.0349, 0.04578]): _vg.add([_i], _w, 'REPLACE')
_vg = ob_cube.vertex_groups.new(name='Shoulder.R')
_vg = ob_cube.vertex_groups.new(name='Upper Arm.R')
_vg = ob_cube.vertex_groups.new(name='Lower Arm.R')
_vg = ob_cube.vertex_groups.new(name='Hand.R')
_vg = ob_cube.vertex_groups.new(name='Thumb.R')
_vg = ob_cube.vertex_groups.new(name='Leg_Upper.L')
for _i, _w in zip([0, 1, 18, 19, 20, 21, 48, 49, 50, 51, 52, 53, 54, 55, 56, 57, 58, 59, 60, 61, 62, 63, 64, 65, 66, 67, 68, 69, 70, 71, 80, 81, 82, 83, 84, 85, 86, 87, 96, 97, 98, 99, 100, 101, 102, 103, 104, 108, 112, 113, 114, 115, 116, 117, 118, 119, 201, 207, 208, 209, 211, 213, 215, 305, 306, 307, 308, 311, 319, 320, 321, 322, 323, 324, 325, 344, 349, 350, 351, 353, 355, 357, 358, 360, 361, 366, 367, 368, 370, 372, 374, 375, 377], [0.1875, 0.1526, 0.2436, 0.2395, 0.05252, 0.0544, 0.8631, 0.8191, 0.2855, 0.1987, 0.2879, 0.8621, 0.7664, 0.1099, 0.9756, 0.9659, 0.9091, 0.9188, 0.9291, 0.9824, 0.98, 0.9524, 0.1218, 0.1678, 0.1881, 0.1878, 0.1958, 0.138, 0.1995, 0.1876, 0.9953, 0.9968, 0.9946, 0.9972, 0.9952, 0.9978, 0.9982, 0.998, 0.8203, 0.8195, 0.8129, 0.8574, 0.8387, 0.8171, 0.8382, 0.8208, 0.0007246, 0.00101, 0.9812, 0.9772, 0.9828, 0.9748, 0.9765, 0.9773, 0.9753, 0.9849, 0.2634, 0.8738, 0.9794, 0.1167, 0.9981, 0.8472, 0.9849, 0.08248, 0.06254, 0.05278, 0.07753, 0.08461, 0.4005, 0.6103, 0.5855, 0.3936, 0.1031, 0.1398, 0.6319, 0.1029, 0.6475, 0.9815, 0.1816, 0.998, 0.8226, 0.9762, 0.01973, 0.245, 0.08075, 0.7207, 0.9556, 0.163, 0.9963, 0.8368, 0.9804, 0.003447, 0.2345]): _vg.add([_i], _w, 'REPLACE')
_vg = ob_cube.vertex_groups.new(name='Leg_Lower.L')
for _i, _w in zip([64, 65, 66, 67, 68, 69, 70, 71, 72, 73, 74, 75, 76, 77, 78, 79, 88, 89, 90, 91, 92, 93, 94, 95, 96, 97, 98, 99, 100, 101, 102, 103, 104, 105, 106, 107, 108, 109, 110, 111, 115, 120, 121, 122, 123, 124, 125, 126, 127, 128, 129, 140, 142, 143, 144, 145, 146, 147, 148, 149, 150, 151, 152, 153, 154, 158, 161, 162, 163, 164, 171, 172, 174, 177, 209, 210, 212, 213, 214, 351, 352, 354, 355, 356, 368, 369, 371, 372, 373], [0.8782, 0.8322, 0.8119, 0.8122, 0.8042, 0.862, 0.8005, 0.8124, 0.9976, 0.9978, 0.9978, 0.9983, 0.9972, 0.9984, 0.9986, 0.9983, 0.9989, 0.999, 0.9997, 0.9995, 0.999, 0.9996, 0.9992, 0.9992, 0.1797, 0.1804, 0.1871, 0.1426, 0.1613, 0.1829, 0.1618, 0.1792, 0.9746, 0.9861, 0.9788, 0.976, 0.9745, 0.9882, 0.9838, 0.9768, 0.0003216, 0.07034, 0.06098, 0.9799, 0.9826, 0.9817, 0.939, 0.9747, 0.9509, 0.9569, 0.9729, 0.09568, 0.5013, 0.5112, 0.5706, 0.5997, 0.8732, 0.8572, 0.8425, 0.7431, 0.5216, 0.2427, 0.4345, 0.1809, 0.4502, 0.0105, 0.7286, 0.2599, 0.4673, 0.09355, 0.1247, 0.1201, 0.02902, 0.05364, 0.8833, 0.9998, 0.9997, 0.1528, 0.9884, 0.8184, 0.9997, 0.999, 0.1774, 0.9778, 0.837, 1.0, 0.9997, 0.1632, 0.986]): _vg.add([_i], _w, 'REPLACE')
_vg = ob_cube.vertex_groups.new(name='Foot.L')
for _i, _w in zip([120, 121, 125, 126, 127, 128, 129, 130, 131, 132, 133, 134, 135, 136, 137, 138, 139, 140, 142, 143, 144, 145, 146, 147, 148, 149, 150, 151, 152, 153, 154, 156, 157, 158, 159, 160, 161, 162, 163, 164, 165, 166, 167, 168, 169, 170, 171, 172, 173, 174, 175, 176, 177], [0.9297, 0.939, 0.061, 0.0005978, 0.04824, 0.03627, 0.004136, 0.9996, 0.9996, 0.9999, 1.0, 1.0, 1.0, 0.9999, 1.0, 0.9993, 0.9999, 0.9043, 0.4987, 0.4888, 0.4294, 0.4003, 0.1268, 0.1428, 0.1575, 0.2569, 0.4784, 0.7573, 0.5655, 0.8191, 0.5498, 0.9995, 0.999, 0.9697, 0.9894, 0.991, 0.2714, 0.7401, 0.5327, 0.9065, 0.9919, 0.9999, 1.0, 1.0, 0.9999, 0.9979, 0.8753, 0.8799, 0.9809, 0.9605, 0.9996, 0.9977, 0.9464]): _vg.add([_i], _w, 'REPLACE')
_vg = ob_cube.vertex_groups.new(name='Leg_Upper.R')
_vg = ob_cube.vertex_groups.new(name='Leg_Lower.R')
_vg = ob_cube.vertex_groups.new(name='Foot.R')
_vg = ob_cube.vertex_groups.new(name='Upper_Finger.L')
for _i, _w in zip([244, 245, 246, 249, 251, 253, 254, 255, 256, 257, 258, 259, 260, 261, 273, 275, 276, 277, 278, 281, 282, 283, 284, 285, 287, 288, 289, 291, 292, 293, 294, 295, 296, 297, 298, 299, 300, 301, 302, 303, 304, 385, 386, 387, 402, 403, 404, 406, 407, 410, 411, 412, 413, 414, 416, 417, 418, 420, 422, 425, 426, 428, 430], [0.08968, 0.1611, 0.1048, 0.1956, 0.03273, 0.006748, 0.009501, 0.03326, 0.1353, 0.8607, 0.836, 0.09186, 0.7663, 0.7608, 0.1822, 0.00652, 0.03213, 0.7597, 0.06013, 0.6493, 0.1906, 0.05815, 0.8415, 0.07694, 0.7612, 0.2441, 0.08077, 0.06211, 0.8661, 0.06192, 0.1999, 0.6434, 0.08054, 0.2438, 0.7743, 0.7498, 0.2449, 0.08644, 0.6235, 0.1912, 0.06269, 0.03582, 0.01287, 0.0212, 0.1473, 0.7143, 0.786, 0.07261, 0.007386, 0.6621, 0.01248, 0.1542, 0.05477, 0.7642, 0.01388, 0.7927, 0.1593, 0.8086, 0.1553, 0.8211, 0.8222, 0.1232, 0.1297]): _vg.add([_i], _w, 'REPLACE')
_vg = ob_cube.vertex_groups.new(name='Upper_Finger.R')
_vg = ob_cube.vertex_groups.new(name='Lower_Finger.L')
for _i, _w in zip([250, 251, 252, 253, 254, 255, 260, 261, 274, 275, 276, 277, 281, 282, 283, 284, 285, 286, 287, 288, 289, 290, 291, 292, 293, 294, 295, 296, 297, 298, 299, 300, 301, 302, 303, 304, 402, 404, 405, 407, 408, 409, 411, 412, 414, 417, 419, 420, 421, 422, 423, 424, 425, 426, 429, 430], [0.9961, 0.956, 0.9966, 0.9663, 0.9644, 0.9558, 0.04959, 0.03182, 0.9969, 0.9663, 0.9564, 0.05102, 0.1651, 0.7675, 0.9303, 0.1307, 0.918, 0.9901, 0.1861, 0.7408, 0.9143, 0.9926, 0.9354, 0.1169, 0.9249, 0.7508, 0.1473, 0.9143, 0.7398, 0.1688, 0.1951, 0.7387, 0.9081, 0.1573, 0.761, 0.9241, 0.8391, 0.1564, 0.9885, 0.9683, 0.9872, 0.9887, 0.9643, 0.8247, 0.151, 0.1761, 0.9745, 0.02913, 0.9938, 0.8391, 0.9959, 0.9954, 0.1482, 0.006494, 0.9801, 0.8646]): _vg.add([_i], _w, 'REPLACE')
_vg = ob_cube.vertex_groups.new(name='Lower_Finger.R')
_vg = ob_cube.vertex_groups.new(name='Root')
_vg = ob_cube.vertex_groups.new(name='Thumb2.L')
for _i, _w in zip([247, 248, 256, 258, 259, 262, 263, 264, 265, 272, 278, 279, 280, 281, 282, 294, 295, 302, 303, 389, 390, 391, 392, 393, 394, 395, 396, 397, 398, 399, 400, 403, 404, 406, 410, 413, 414], [0.1198, 0.1258, 0.7871, 0.02005, 0.8395, 1.0, 1.0, 1.0, 1.0, 0.08868, 0.9112, 1.0, 1.0, 0.1667, 0.0238, 0.03751, 0.1897, 0.2025, 0.03508, 1.0, 1.0, 0.9961, 0.8863, 0.9604, 1.0, 0.9982, 0.9371, 0.9323, 0.9982, 0.9994, 1.0, 0.1527, 0.02886, 0.008902, 0.1929, 0.01005, 0.06323]): _vg.add([_i], _w, 'REPLACE')
_vg = ob_cube.vertex_groups.new(name='Thumb2.R')
_m = ob_cube.modifiers.new('Mirror', 'MIRROR')
_m.use_clip = True
_m = ob_cube.modifiers.new('Armature', 'ARMATURE')
_m.object = ob_armature
_m = ob_cube.modifiers.new('Subdivision', 'SUBSURF')

# ---- collection membership
scene.collection.objects.link(ob_boneshapesphere)
col_collection_1.objects.link(ob_armature)
col_collection_1.objects.link(ob_cube)

# ---- scene / render settings (as saved in the file)
scene.frame_start = 0; scene.frame_end = 100; scene.frame_set(40)
scene.render.engine = 'BLENDER_EEVEE_NEXT'
scene.render.resolution_percentage = 50
scene.render.dither_intensity = 0.0
scene.cycles.use_denoising = False
scene.cycles.samples = 128
scene.cycles.sampling_pattern = 'TABULATED_SOBOL'
scene.cycles.light_sampling_threshold = 0.0
scene.cycles.use_adaptive_sampling = False
scene.cycles.use_light_tree = False
scene.cycles.blur_glossy = 0.0
scene.cycles.sample_clamp_indirect = 0.0
scene.view_settings.view_transform = 'Standard'
bpy.context.view_layer.update()

# ---- added for rendering (the .blend has no active camera and no usable light): camera, sun
cam_auto = bpy.data.cameras.new('AutoCamera')
cam_auto.lens = 50.0
cam_auto.sensor_width = 36.0
cam_auto.clip_end = 1000.0
ob_auto_camera = bpy.data.objects.new('AutoCamera', cam_auto)
scene.collection.objects.link(ob_auto_camera)
ob_auto_camera.location = (2.43999, -2.70875, 2.43758)
ob_auto_camera.rotation_euler = (1.09748, -7.21219e-08, 0.694738)
scene.camera = ob_auto_camera
light_auto_sun = bpy.data.lights.new('AutoSun', 'SUN')
light_auto_sun.energy = 3.0
light_auto_sun.angle = 0.0523599
ob_auto_sun = bpy.data.objects.new('AutoSun', light_auto_sun)
scene.collection.objects.link(ob_auto_sun)
ob_auto_sun.rotation_euler = (0.872665, 0.174533, 0.523599)
bpy.context.view_layer.update()
